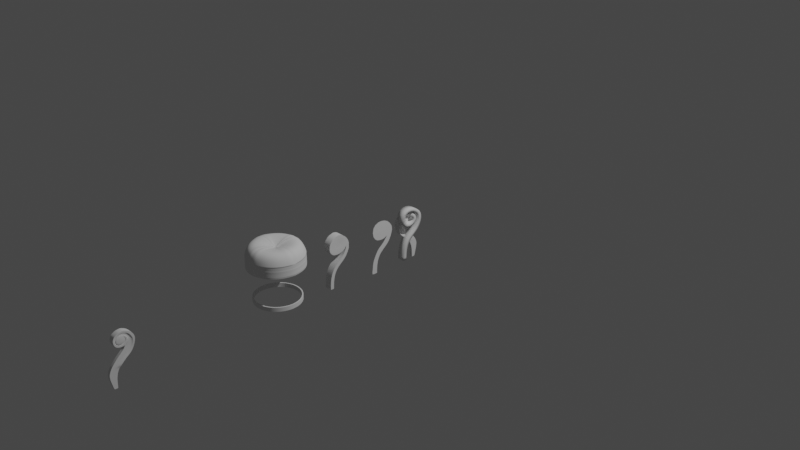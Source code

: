 # Source: Chair.blend  (saved by Blender 2.90.8; exported with 4.5.12 LTS)
import bpy
from mathutils import Matrix  # noqa: F401  (used for matrix-valued properties, if any)

bpy.ops.wm.read_factory_settings(use_empty=True)
scene = bpy.context.scene
scene.name = 'Scene'

# ---- collections
col_collection = bpy.data.collections.new('Collection'); scene.collection.children.link(col_collection)

# ---- node groups
ng_auto_smooth = bpy.data.node_groups.new('Auto Smooth', 'GeometryNodeTree')
_s = ng_auto_smooth.interface.new_socket(name='Geometry', in_out='OUTPUT', socket_type='NodeSocketGeometry')
_s = ng_auto_smooth.interface.new_socket(name='Geometry', in_out='INPUT', socket_type='NodeSocketGeometry')
_s = ng_auto_smooth.interface.new_socket(name='Angle', in_out='INPUT', socket_type='NodeSocketFloat')
_s.subtype = 'ANGLE'
_s.min_value = 0.0
_s.max_value = 3.142
ng_auto_smooth.is_modifier = True
_N = ng_auto_smooth.nodes; _L = ng_auto_smooth.links
n0 = _N.new('NodeGroupOutput'); n0.name = 'Group Output'; n0.location = (480, -100)
n1 = _N.new('NodeGroupInput'); n1.name = 'Group Input'; n1.location = (-420, -300)
n2 = _N.new('NodeGroupInput'); n2.name = 'Group Input.001'; n2.location = (-60, -100)
n3 = _N.new('GeometryNodeSetShadeSmooth'); n3.name = 'Set Shade Smooth'; n3.location = (120, -100)
n3.domain = 'EDGE'
n4 = _N.new('GeometryNodeSetShadeSmooth'); n4.name = 'Set Shade Smooth.001'; n4.location = (300, -100)
n5 = _N.new('GeometryNodeInputMeshEdgeAngle'); n5.name = 'Edge Angle'; n5.location = (-420, -220)
n6 = _N.new('GeometryNodeInputEdgeSmooth'); n6.name = 'Is Edge Smooth'; n6.location = (-60, -160)
n7 = _N.new('GeometryNodeInputShadeSmooth'); n7.name = 'Is Face Smooth'; n7.location = (-240, -340)
n8 = _N.new('FunctionNodeBooleanMath'); n8.name = 'Boolean Math'; n8.location = (-60, -220)
n9 = _N.new('FunctionNodeCompare'); n9.name = 'Compare'; n9.location = (-240, -180)
n9.operation = 'LESS_EQUAL'
_L.new(n5.outputs[0], n9.inputs[0])
_L.new(n4.outputs[0], n0.inputs[0])
_L.new(n1.outputs[1], n9.inputs[1])
_L.new(n9.outputs[0], n8.inputs[0])
_L.new(n7.outputs[0], n8.inputs[1])
_L.new(n2.outputs[0], n3.inputs[0])
_L.new(n6.outputs[0], n3.inputs[1])
_L.new(n3.outputs[0], n4.inputs[0])
_L.new(n8.outputs[0], n3.inputs[2])
n0.is_active_output = True

# ---- world
world_world = bpy.data.worlds.new('World'); scene.world = world_world
world_world.use_nodes = True; world_world.node_tree.nodes.clear()
_N = world_world.node_tree.nodes; _L = world_world.node_tree.links
n0 = _N.new('ShaderNodeOutputWorld'); n0.name = 'World Output'; n0.location = (300, 300)
n1 = _N.new('ShaderNodeBackground'); n1.name = 'Background'; n1.location = (10, 300)
n1.inputs[0].default_value = (0.05088, 0.05088, 0.05088, 1.0)
_L.new(n1.outputs[0], n0.inputs[0])
n0.is_active_output = True
world_world.color = (0.05088, 0.05088, 0.05088)
world_world.use_sun_shadow = False
world_world.sun_shadow_jitter_overblur = 0.0

# ---- cameras
cam_camera = bpy.data.cameras.new('Camera')
cam_camera.clip_end = 100.0
cam_camera.ortho_scale = 7.314

# ---- lights
light_light = bpy.data.lights.new('Light', 'POINT')
light_light.transmission_factor = 0.0
light_light.energy = 1000.0
light_light.shadow_soft_size = 0.1
light_light.shadow_maximum_resolution = 0.006
light_light.use_absolute_resolution = True

# ---- meshes
me_cylinder_001 = bpy.data.meshes.new('Cylinder.001')
me_cylinder_001.from_pydata([(0.0, -0.9895, 0.4288), (-0.2356, -0.9584, 0.4289), (-0.4587, -0.8739, 0.4287), (-0.6545, -0.7388, 0.4284), (-0.8123, -0.5607, 0.4283), (-0.9229, -0.3499, 0.4283), (0.0, -0.09458, 0.8129), (0.0, -0.9899, 0.5703), (-0.2369, -0.9611, 0.5703), (-0.04278, -0.08151, 0.8033), (-0.46, -0.8765, 0.5703), (-0.06104, -0.0689, 0.8033), (-0.6564, -0.741, 0.5703), (-0.07576, -0.05229, 0.8033), (-0.8147, -0.5623, 0.5703), (-0.08607, -0.03264, 0.8033), (-0.9256, -0.351, 0.5703), (0.0, -0.6133, 0.9762), (-0.1468, -0.5955, 0.9762), (-0.285, -0.543, 0.9762), (-0.4067, -0.4591, 0.9762), (-0.5047, -0.3484, 0.9762), (-0.5734, -0.2175, 0.9762), (0.0, -0.9879, 0.5692), (-0.4581, -0.8727, 0.5692), (-0.6536, -0.7378, 0.5692), (-0.8112, -0.5599, 0.5692), (-0.9216, -0.3494, 0.5692), (0.0, -0.9916, 0.4131), (-0.2364, -0.9605, 0.4131), (-0.4597, -0.8758, 0.4131), (-0.6559, -0.7404, 0.4131), (-0.8141, -0.5619, 0.4131), (-0.9249, -0.3507, 0.4131), (0.0, -0.9909, 0.2197), (-0.2367, -0.9634, 0.2352), (-0.461, -0.8783, 0.2349), (-0.6577, -0.7424, 0.2349), (-0.8163, -0.5634, 0.2349), (-0.9274, -0.3516, 0.2349), (-0.4554, -0.8807, 0.1591), (-0.6569, -0.7398, 0.1591), (-0.8117, -0.565, 0.1591), (-0.921, -0.3486, 0.1591), (-0.6563, -0.7408, 0.3092), (-0.46, -0.8764, 0.3092), (-0.8146, -0.5622, 0.3092), (-0.9255, -0.3509, 0.3092), (0.0, -0.9911, 0.3093), (0.0, -0.8932, 0.8513), (-0.4151, -0.7909, 0.8513), (-0.5923, -0.6686, 0.8513), (-0.7351, -0.5074, 0.8513), (-0.8351, -0.3167, 0.8513), (-0.9868, 0.0, 0.4284), (-0.9827, 0.0, 0.5703), (-0.6088, 0.0, 0.9762), (-0.09253, 0.0, 0.8037), (-0.9854, 0.0, 0.5692), (-0.9891, 0.0, 0.4131), (-0.9924, 0.0, 0.2187), (-0.9896, 0.0, 0.3091), (-0.8867, 0.0, 0.8514), (-0.2352, -0.9572, 0.5692), (-0.2138, -0.8672, 0.8513), (-0.981, -0.1189, 0.5692), (-0.8991, -0.1093, 0.8634), (-0.9867, -0.1201, 0.5703), (-0.9824, -0.1191, 0.4284), (0.0, -0.09206, 0.8033), (-0.02203, -0.08938, 0.8033), (-0.09138, 0.0, 0.8033), (-0.9845, -0.1195, 0.4131), (-0.9852, -0.1193, 0.3091), (-0.988, -0.1196, 0.2188), (-0.236, -0.961, 0.3092), (0.0, -0.994, 0.1591), (-0.2306, -0.966, 0.1591), (-0.9818, 0.0, 0.1591), (-0.975, -0.1159, 0.1591), (-0.08851, -0.0108, 0.8209), (-0.6101, -0.0743, 0.9935), (0.0, -0.03129, 0.7844), (0.0, 0.0, 0.7778), (-0.02494, -0.03038, 0.7956), (-0.02494, 0.0, 0.7844), (-0.04809, -0.02771, 0.8033), (-0.04809, 0.0, 0.7956), (-0.06777, -0.02342, 0.8033), (-0.06777, 0.0, 0.8033), (-0.08257, -0.01778, 0.8033), (-0.08257, 0.0, 0.8033), (-0.4577, 0.0, 0.1591), (-0.6584, 0.0, 0.1591), (-0.82, 0.0, 0.1591), (-0.9333, 0.0, 0.1591), (0.0, 0.0, 0.1591), (-0.2298, 0.0, 0.1591), (-0.1189, -0.9793, 0.5703), (-0.1084, -0.8925, 0.8636), (-0.01011, -0.08855, 0.82), (-0.0735, -0.6052, 0.9935), (-0.1205, -0.9837, 0.4288), (-0.1204, -0.9821, 0.5692), (-0.1209, -0.986, 0.4131), (-0.1213, -0.9849, 0.2357), (-0.114, -0.9856, 0.1591), (-0.1208, -0.9854, 0.3093), (-0.1115, 0.0, 0.1591), (-0.6571, -0.7417, 0.2692), (-0.8155, -0.5629, 0.2692), (-0.9265, -0.3513, 0.2693), (-0.9863, -0.1194, 0.2692), (0.0, -0.991, 0.2698), (-0.2363, -0.9623, 0.2694), (-0.4605, -0.8774, 0.2692), (-0.9907, 0.0, 0.2691), (-0.121, -0.9852, 0.2697), (-0.2368, -0.9639, 0.2191), (-0.4613, -0.8789, 0.2188), (-0.6582, -0.743, 0.2188), (-0.8169, -0.5639, 0.2188), (-0.9281, -0.3519, 0.2189), (-0.4596, -0.8757, 0.3249), (-0.2358, -0.9605, 0.325), (-0.9248, -0.3506, 0.325), (-0.814, -0.5618, 0.3249), (-0.6559, -0.7403, 0.3249), (-0.9844, -0.1192, 0.3249), (-0.9889, 0.0, 0.3249), (-0.9917, 0.0, 0.2348), (-0.9873, -0.1195, 0.2349), (-0.1212, -0.9851, 0.2195), (-0.1208, -0.9853, 0.3251), (0.0, -0.9911, 0.3251), (0.0, -0.991, 0.2359)], [], [(27, 16, 67, 65), (58, 65, 67, 55), (63, 8, 10, 24), (24, 10, 12, 25), (25, 12, 14, 26), (132, 106, 76, 34), (50, 64, 18, 19), (51, 50, 19, 20), (52, 51, 20, 21), (53, 52, 21, 22), (79, 74, 60, 78), (101, 18, 64, 99), (70, 9, 19, 18), (9, 11, 20, 19), (11, 13, 21, 20), (13, 15, 22, 21), (66, 53, 22, 81), (63, 103, 98, 8), (15, 80, 81, 22), (4, 26, 27, 5), (3, 25, 26, 4), (2, 24, 25, 3), (1, 63, 24, 2), (65, 68, 5, 27), (1, 29, 104, 102), (59, 72, 68, 54), (1, 2, 30, 29), (2, 3, 31, 30), (3, 4, 32, 31), (103, 102, 0, 23), (118, 119, 40, 77), (115, 109, 37, 36), (109, 110, 38, 37), (110, 111, 39, 38), (114, 115, 36, 35), (119, 120, 41, 40), (120, 121, 42, 41), (121, 122, 43, 42), (111, 112, 131, 39), (104, 133, 134, 28), (122, 74, 79, 43), (29, 30, 123, 124), (117, 105, 135, 113), (32, 33, 125, 126), (31, 32, 126, 127), (30, 31, 127, 123), (54, 68, 65, 58), (33, 72, 128, 125), (16, 14, 52, 53), (14, 12, 51, 52), (12, 10, 50, 51), (10, 8, 64, 50), (100, 70, 18, 101), (62, 66, 81, 56), (129, 128, 72, 59), (56, 81, 80, 57), (116, 112, 73, 61), (55, 67, 66, 62), (104, 28, 0, 102), (106, 108, 96, 76), (6, 69, 70, 100), (57, 80, 71), (67, 16, 53, 66), (82, 84, 70, 69), (84, 86, 9, 70), (86, 88, 11, 9), (88, 90, 13, 11), (83, 85, 84, 82), (85, 87, 86, 84), (87, 89, 88, 86), (89, 91, 90, 88), (91, 71, 80, 90), (7, 98, 103, 23), (90, 80, 15, 13), (40, 41, 93, 92), (41, 42, 94, 93), (42, 43, 95, 94), (77, 40, 92, 97), (99, 64, 8, 98), (49, 99, 98, 7), (77, 97, 108, 106), (6, 100, 101, 17), (114, 35, 105, 117), (5, 68, 72, 33), (29, 124, 133, 104), (63, 1, 102, 103), (17, 101, 99, 49), (118, 77, 106, 132), (43, 79, 78, 95), (4, 5, 33, 32), (26, 14, 16, 27), (75, 114, 117, 107), (130, 131, 112, 116), (107, 117, 113, 48), (47, 73, 112, 111), (75, 45, 115, 114), (46, 47, 111, 110), (44, 46, 110, 109), (45, 44, 109, 115), (35, 36, 119, 118), (36, 37, 120, 119), (37, 38, 121, 120), (38, 39, 122, 121), (45, 75, 124, 123), (47, 46, 126, 125), (46, 44, 127, 126), (44, 45, 123, 127), (61, 73, 128, 129), (131, 130, 60, 74), (105, 35, 118, 132), (107, 48, 134, 133), (135, 105, 132, 34), (75, 107, 133, 124), (39, 131, 74, 122), (73, 47, 125, 128)])
me_cylinder_001.polygons.foreach_set('use_smooth', [True] * 115)
_k = set([(40, 41), (40, 77), (41, 42), (42, 43), (43, 79), (76, 106), (77, 106), (78, 79)])
me_cylinder_001.attributes.new('sharp_edge', 'BOOLEAN', 'EDGE').data.foreach_set('value', [ (min(e.vertices), max(e.vertices)) in _k for e in me_cylinder_001.edges])
_k = {(1, 2): 1.0, (2, 3): 1.0, (3, 4): 1.0, (4, 5): 1.0, (9, 70): 1.0, (9, 11): 1.0, (11, 13): 1.0, (13, 15): 1.0, (26, 27): 1.0, (25, 26): 1.0, (24, 25): 1.0, (24, 63): 1.0, (29, 30): 1.0, (30, 31): 1.0, (31, 32): 1.0, (32, 33): 1.0, (118, 119): 1.0, (119, 120): 1.0, (120, 121): 1.0, (121, 122): 1.0, (40, 77): 1.0, (40, 41): 1.0, (41, 42): 1.0, (42, 43): 1.0, (58, 65): 1.0, (54, 68): 1.0, (59, 72): 1.0, (60, 74): 1.0, (1, 102): 1.0, (63, 103): 1.0, (29, 104): 1.0, (118, 132): 1.0, (77, 106): 1.0, (78, 79): 1.0, (92, 97): 1.0, (92, 93): 1.0, (93, 94): 1.0, (94, 95): 1.0, (97, 108): 1.0, (0, 102): 1.0, (23, 103): 1.0, (28, 104): 1.0, (34, 132): 1.0, (76, 106): 1.0, (96, 108): 1.0, (5, 68): 1.0, (27, 65): 1.0, (33, 72): 1.0, (74, 122): 1.0, (43, 79): 1.0, (78, 95): 1.0, (35, 36): 1.0, (36, 37): 1.0, (37, 38): 1.0, (38, 39): 1.0, (130, 131): 1.0, (35, 105): 1.0, (105, 135): 1.0, (39, 131): 1.0}
me_cylinder_001.attributes.new('crease_edge', 'FLOAT', 'EDGE').data.foreach_set('value', [_k.get((min(e.vertices), max(e.vertices)), 0.0) for e in me_cylinder_001.edges])
_uv = me_cylinder_001.uv_layers.new(name='UVMap')
_uv.uv.foreach_set('vector', [0.3077, 0.673, 0.3077, 0.7878, 0.2692, 0.7878, 0.2692, 0.673, 0.25, 0.673, 0.2692, 0.673, 0.2692, 0.7878, 0.25, 0.7878, 0.4615, 0.673, 0.4615, 0.7878, 0.4231, 0.7878, 0.4231, 0.673, 0.4231, 0.673, 0.4231, 0.7878, 0.3846, 0.7878, 0.3846, 0.673, 0.3846, 0.673, 0.3846, 0.7878, 0.3462, 0.7878, 0.3462, 0.673, 0.4808, 0.5, 0.4808, 0.5, 0.5, 0.5, 0.5, 0.5, 0.1423, 0.03728, 0.1895, 0.01938, 0.2067, 0.07413, 0.1658, 0.08962, 0.09456, 0.06922, 0.1361, 0.04055, 0.1658, 0.08962, 0.1299, 0.1144, 0.05581, 0.1117, 0.08928, 0.0739, 0.1299, 0.1144, 0.1009, 0.1471, 0.02835, 0.1622, 0.0518, 0.1175, 0.1009, 0.1471, 0.08064, 0.1858, 0.2755, 0.5, 0.2692, 0.5, 0.25, 0.5, 0.25, 0.5, 0.2283, 0.0715, 0.2067, 0.07413, 0.1964, 0.01769, 0.2214, 0.01465, 0.2447, 0.2285, 0.2397, 0.2304, 0.1658, 0.08962, 0.2067, 0.07413, 0.2397, 0.2304, 0.2353, 0.2335, 0.1299, 0.1144, 0.1658, 0.08962, 0.2353, 0.2335, 0.2318, 0.2374, 0.1009, 0.1471, 0.1299, 0.1144, 0.2318, 0.2374, 0.2293, 0.2422, 0.08064, 0.1858, 0.1009, 0.1471, 0.01377, 0.2178, 0.02585, 0.1688, 0.08064, 0.1858, 0.07019, 0.2282, 0.4615, 0.673, 0.4808, 0.673, 0.4808, 0.7878, 0.4615, 0.7878, 0.2293, 0.2422, 0.2281, 0.2473, 0.07019, 0.2282, 0.08064, 0.1858, 0.3462, 0.5031, 0.3462, 0.673, 0.3077, 0.673, 0.3077, 0.5031, 0.3846, 0.5031, 0.3846, 0.673, 0.3462, 0.673, 0.3462, 0.5031, 0.4231, 0.5031, 0.4231, 0.673, 0.3846, 0.673, 0.3846, 0.5031, 0.4615, 0.5031, 0.4615, 0.673, 0.4231, 0.673, 0.4231, 0.5031, 0.2692, 0.673, 0.2692, 0.5031, 0.3077, 0.5031, 0.3077, 0.673, 0.4615, 0.5031, 0.4615, 0.5, 0.4808, 0.5, 0.4808, 0.5031, 0.25, 0.5, 0.2692, 0.5, 0.2692, 0.5031, 0.25, 0.5031, 0.4615, 0.5031, 0.4231, 0.5031, 0.4231, 0.5, 0.4615, 0.5, 0.4231, 0.5031, 0.3846, 0.5031, 0.3846, 0.5, 0.4231, 0.5, 0.3846, 0.5031, 0.3462, 0.5031, 0.3462, 0.5, 0.3846, 0.5, 0.4808, 0.673, 0.4808, 0.5031, 0.5, 0.5031, 0.5, 0.673, 0.4615, 0.5, 0.4231, 0.5, 0.4231, 0.5, 0.4615, 0.5, 0.4231, 0.5, 0.3846, 0.5, 0.3846, 0.5, 0.4231, 0.5, 0.3846, 0.5, 0.3462, 0.5, 0.3462, 0.5, 0.3846, 0.5, 0.3462, 0.5, 0.3077, 0.5, 0.3077, 0.5, 0.3462, 0.5, 0.4615, 0.5, 0.4231, 0.5, 0.4231, 0.5, 0.4615, 0.5, 0.4231, 0.5, 0.3846, 0.5, 0.3836, 0.5, 0.4231, 0.5, 0.3846, 0.5, 0.3462, 0.5, 0.3462, 0.5, 0.3836, 0.5, 0.3462, 0.5, 0.3077, 0.5, 0.3238, 0.5, 0.3462, 0.5, 0.3077, 0.5, 0.2692, 0.5, 0.2692, 0.5, 0.3077, 0.5, 0.4808, 0.5, 0.4808, 0.5, 0.5, 0.5, 0.5, 0.5, 0.3077, 0.5, 0.2692, 0.5, 0.2755, 0.5, 0.3238, 0.5, 0.4615, 0.5, 0.4231, 0.5, 0.4231, 0.5, 0.4615, 0.5, 0.4808, 0.5, 0.4807, 0.5, 0.5, 0.5, 0.5, 0.5, 0.3462, 0.5, 0.3077, 0.5, 0.3077, 0.5, 0.3462, 0.5, 0.3846, 0.5, 0.3462, 0.5, 0.3462, 0.5, 0.3846, 0.5, 0.4231, 0.5, 0.3846, 0.5, 0.3846, 0.5, 0.4231, 0.5, 0.25, 0.5031, 0.2692, 0.5031, 0.2692, 0.673, 0.25, 0.673, 0.3077, 0.5, 0.2692, 0.5, 0.2692, 0.5, 0.3077, 0.5, -0.02394, 0.1386, 0.002678, 0.08785, 0.0518, 0.1175, 0.02835, 0.1622, 0.01069, 0.07625, 0.04867, 0.03338, 0.08928, 0.0739, 0.05581, 0.1117, 0.05923, 0.02403, 0.1064, -0.008509, 0.1361, 0.04055, 0.09456, 0.06922, 0.1188, -0.01506, 0.1724, -0.03537, 0.1895, 0.01938, 0.1423, 0.03728, 0.2471, 0.2261, 0.2447, 0.2285, 0.2067, 0.07413, 0.2283, 0.0715, 0.01292, 0.25, 0.01292, 0.2248, 0.07019, 0.2282, 0.07019, 0.25, 0.25, 0.5, 0.2692, 0.5, 0.2692, 0.5, 0.25, 0.5, 0.07019, 0.25, 0.07019, 0.2282, 0.2281, 0.2473, 0.2277, 0.25, 0.25, 0.5, 0.2692, 0.5, 0.2692, 0.5, 0.25, 0.5, -0.04435, 0.25, -0.04435, 0.2214, 0.01292, 0.2248, 0.01292, 0.25, 0.4808, 0.5, 0.5, 0.5, 0.5, 0.5031, 0.4808, 0.5031, 0.4808, 0.5, 0.4808, 0.5, 0.5, 0.5, 0.5, 0.5, 0.25, 0.2272, 0.25, 0.2279, 0.2447, 0.2285, 0.2471, 0.2261, 0.2277, 0.25, 0.2281, 0.2473, 0.2281, 0.25, -0.04265, 0.2074, -0.02894, 0.1518, 0.02585, 0.1688, 0.01377, 0.2178, 0.25, 0.2425, 0.2451, 0.2428, 0.2447, 0.2285, 0.25, 0.2279, 0.2451, 0.2428, 0.2404, 0.2436, 0.2397, 0.2304, 0.2447, 0.2285, 0.2404, 0.2436, 0.2362, 0.2448, 0.2353, 0.2335, 0.2397, 0.2304, 0.2362, 0.2448, 0.2322, 0.2462, 0.2318, 0.2374, 0.2353, 0.2335, 0.25, 0.25, 0.2452, 0.25, 0.2451, 0.2428, 0.25, 0.2425, 0.2452, 0.25, 0.2405, 0.25, 0.2404, 0.2436, 0.2451, 0.2428, 0.2405, 0.25, 0.2363, 0.25, 0.2362, 0.2448, 0.2404, 0.2436, 0.2363, 0.25, 0.2323, 0.25, 0.2322, 0.2462, 0.2362, 0.2448, 0.2323, 0.25, 0.2281, 0.25, 0.2281, 0.2473, 0.2322, 0.2462, 0.5, 0.7878, 0.4808, 0.7878, 0.4808, 0.673, 0.5, 0.673, 0.2322, 0.2462, 0.2281, 0.2473, 0.2293, 0.2422, 0.2318, 0.2374, 0.4231, 0.5, 0.3836, 0.5, 0.3846, 0.5, 0.4231, 0.5, 0.3836, 0.5, 0.3462, 0.5, 0.3462, 0.5, 0.3846, 0.5, 0.3462, 0.5, 0.3238, 0.5, 0.3077, 0.5, 0.3462, 0.5, 0.4615, 0.5, 0.4231, 0.5, 0.4231, 0.5, 0.4615, 0.5, 0.2214, 0.01465, 0.1964, 0.01769, 0.1861, -0.03875, 0.2145, -0.0422, 0.2465, 0.01161, 0.2214, 0.01465, 0.2145, -0.0422, 0.2429, -0.04565, 0.4615, 0.5, 0.4615, 0.5, 0.4808, 0.5, 0.4808, 0.5, 0.25, 0.2272, 0.2471, 0.2261, 0.2283, 0.0715, 0.25, 0.06887, 0.4615, 0.5, 0.4615, 0.5, 0.4807, 0.5, 0.4808, 0.5, 0.3077, 0.5031, 0.2692, 0.5031, 0.2692, 0.5, 0.3077, 0.5, 0.4615, 0.5, 0.4615, 0.5, 0.4808, 0.5, 0.4808, 0.5, 0.4615, 0.673, 0.4615, 0.5031, 0.4808, 0.5031, 0.4808, 0.673, 0.25, 0.06887, 0.2283, 0.0715, 0.2214, 0.01465, 0.2465, 0.01161, 0.4615, 0.5, 0.4615, 0.5, 0.4808, 0.5, 0.4808, 0.5, 0.3238, 0.5, 0.2755, 0.5, 0.2692, 0.5, 0.3077, 0.5, 0.3462, 0.5031, 0.3077, 0.5031, 0.3077, 0.5, 0.3462, 0.5, 0.3462, 0.673, 0.3462, 0.7878, 0.3077, 0.7878, 0.3077, 0.673, 0.4615, 0.5, 0.4615, 0.5, 0.4808, 0.5, 0.4808, 0.5, 0.25, 0.5, 0.2692, 0.5, 0.2692, 0.5, 0.25, 0.5, 0.4808, 0.5, 0.4808, 0.5, 0.5, 0.5, 0.5, 0.5, 0.3077, 0.5, 0.2692, 0.5, 0.2692, 0.5, 0.3077, 0.5, 0.4615, 0.5, 0.4231, 0.5, 0.4231, 0.5, 0.4615, 0.5, 0.3462, 0.5, 0.3077, 0.5, 0.3077, 0.5, 0.3462, 0.5, 0.3846, 0.5, 0.3462, 0.5, 0.3462, 0.5, 0.3846, 0.5, 0.4231, 0.5, 0.3846, 0.5, 0.3846, 0.5, 0.4231, 0.5, 0.4615, 0.5, 0.4231, 0.5, 0.4231, 0.5, 0.4615, 0.5, 0.4231, 0.5, 0.3846, 0.5, 0.3846, 0.5, 0.4231, 0.5, 0.3846, 0.5, 0.3462, 0.5, 0.3462, 0.5, 0.3846, 0.5, 0.3462, 0.5, 0.3077, 0.5, 0.3077, 0.5, 0.3462, 0.5, 0.4231, 0.5, 0.4615, 0.5, 0.4615, 0.5, 0.4231, 0.5, 0.3077, 0.5, 0.3462, 0.5, 0.3462, 0.5, 0.3077, 0.5, 0.3462, 0.5, 0.3846, 0.5, 0.3846, 0.5, 0.3462, 0.5, 0.3846, 0.5, 0.4231, 0.5, 0.4231, 0.5, 0.3846, 0.5, 0.25, 0.5, 0.2692, 0.5, 0.2692, 0.5, 0.25, 0.5, 0.2692, 0.5, 0.25, 0.5, 0.25, 0.5, 0.2692, 0.5, 0.4807, 0.5, 0.4615, 0.5, 0.4615, 0.5, 0.4808, 0.5, 0.4808, 0.5, 0.5, 0.5, 0.5, 0.5, 0.4808, 0.5, 0.5, 0.5, 0.4807, 0.5, 0.4808, 0.5, 0.5, 0.5, 0.4615, 0.5, 0.4808, 0.5, 0.4808, 0.5, 0.4615, 0.5, 0.3077, 0.5, 0.2692, 0.5, 0.2692, 0.5, 0.3077, 0.5, 0.2692, 0.5, 0.3077, 0.5, 0.3077, 0.5, 0.2692, 0.5])
me_cylinder_001.use_remesh_fix_poles = True
me_cylinder_001.use_remesh_preserve_attributes = False
me_cylinder_001.use_mirror_vertex_groups = False
me_cylinder_001.update()
me_circle = bpy.data.meshes.new('Circle')
me_circle.from_pydata([(0.0, 1.0, 0.0), (-0.1951, 0.9808, 0.0), (-0.3827, 0.9239, 0.0), (-0.5556, 0.8315, 0.0), (-0.7071, 0.7071, 0.0), (-0.8315, 0.5556, 0.0), (-0.9239, 0.3827, 0.0), (-0.9808, 0.1951, 0.0), (-1.0, 7.55e-08, 0.0), (-0.9808, -0.1951, 0.0), (-0.9239, -0.3827, 0.0), (-0.8315, -0.5556, 0.0), (-0.7071, -0.7071, 0.0), (-0.5556, -0.8315, 0.0), (-0.3827, -0.9239, 0.0), (-0.1951, -0.9808, 0.0), (3.258e-07, -1.0, 0.0), (0.1951, -0.9808, 0.0), (0.3827, -0.9239, 0.0), (0.5556, -0.8315, 0.0), (0.7071, -0.7071, 0.0), (0.8315, -0.5556, 0.0), (0.9239, -0.3827, 0.0), (0.9808, -0.1951, 0.0), (1.0, 9.656e-07, 0.0), (0.9808, 0.1951, 0.0), (0.9239, 0.3827, 0.0), (0.8315, 0.5556, 0.0), (0.7071, 0.7071, 0.0), (0.5556, 0.8315, 0.0), (0.3827, 0.9239, 0.0), (0.1951, 0.9808, 0.0), (0.0, 1.0, -0.184), (-0.1951, 0.9808, -0.184), (-0.3827, 0.9239, -0.184), (-0.5556, 0.8315, -0.184), (-0.7071, 0.7071, -0.184), (-0.8315, 0.5556, -0.184), (-0.9239, 0.3827, -0.184), (-0.9808, 0.1951, -0.184), (-1.0, 7.55e-08, -0.184), (-0.9808, -0.1951, -0.184), (-0.9239, -0.3827, -0.184), (-0.8315, -0.5556, -0.184), (-0.7071, -0.7071, -0.184), (-0.5556, -0.8315, -0.184), (-0.3827, -0.9239, -0.184), (-0.1951, -0.9808, -0.184), (3.258e-07, -1.0, -0.184), (0.1951, -0.9808, -0.184), (0.3827, -0.9239, -0.184), (0.5556, -0.8315, -0.184), (0.7071, -0.7071, -0.184), (0.8315, -0.5556, -0.184), (0.9239, -0.3827, -0.184), (0.9808, -0.1951, -0.184), (1.0, 9.656e-07, -0.184), (0.9808, 0.1951, -0.184), (0.9239, 0.3827, -0.184), (0.8315, 0.5556, -0.184), (0.7071, 0.7071, -0.184), (0.5556, 0.8315, -0.184), (0.3827, 0.9239, -0.184), (0.1951, 0.9808, -0.184)], [], [(26, 25, 57, 58), (13, 12, 44, 45), (27, 26, 58, 59), (14, 13, 45, 46), (1, 0, 32, 33), (28, 27, 59, 60), (15, 14, 46, 47), (2, 1, 33, 34), (29, 28, 60, 61), (16, 15, 47, 48), (3, 2, 34, 35), (30, 29, 61, 62), (17, 16, 48, 49), (4, 3, 35, 36), (31, 30, 62, 63), (18, 17, 49, 50), (5, 4, 36, 37), (0, 31, 63, 32), (19, 18, 50, 51), (6, 5, 37, 38), (20, 19, 51, 52), (7, 6, 38, 39), (21, 20, 52, 53), (8, 7, 39, 40), (22, 21, 53, 54), (9, 8, 40, 41), (23, 22, 54, 55), (10, 9, 41, 42), (24, 23, 55, 56), (11, 10, 42, 43), (25, 24, 56, 57), (12, 11, 43, 44)])
me_circle.polygons.foreach_set('use_smooth', [True] * 32)
_uv = me_circle.uv_layers.new(name='UVMap')
_uv.uv.foreach_set('vector', [0.0, 0.0, 0.0, 0.0, 0.0, 0.0, 0.0, 0.0, 0.0, 0.0, 0.0, 0.0, 0.0, 0.0, 0.0, 0.0, 0.0, 0.0, 0.0, 0.0, 0.0, 0.0, 0.0, 0.0, 0.0, 0.0, 0.0, 0.0, 0.0, 0.0, 0.0, 0.0, 0.0, 0.0, 0.0, 0.0, 0.0, 0.0, 0.0, 0.0, 0.0, 0.0, 0.0, 0.0, 0.0, 0.0, 0.0, 0.0, 0.0, 0.0, 0.0, 0.0, 0.0, 0.0, 0.0, 0.0, 0.0, 0.0, 0.0, 0.0, 0.0, 0.0, 0.0, 0.0, 0.0, 0.0, 0.0, 0.0, 0.0, 0.0, 0.0, 0.0, 0.0, 0.0, 0.0, 0.0, 0.0, 0.0, 0.0, 0.0, 0.0, 0.0, 0.0, 0.0, 0.0, 0.0, 0.0, 0.0, 0.0, 0.0, 0.0, 0.0, 0.0, 0.0, 0.0, 0.0, 0.0, 0.0, 0.0, 0.0, 0.0, 0.0, 0.0, 0.0, 0.0, 0.0, 0.0, 0.0, 0.0, 0.0, 0.0, 0.0, 0.0, 0.0, 0.0, 0.0, 0.0, 0.0, 0.0, 0.0, 0.0, 0.0, 0.0, 0.0, 0.0, 0.0, 0.0, 0.0, 0.0, 0.0, 0.0, 0.0, 0.0, 0.0, 0.0, 0.0, 0.0, 0.0, 0.0, 0.0, 0.0, 0.0, 0.0, 0.0, 0.0, 0.0, 0.0, 0.0, 0.0, 0.0, 0.0, 0.0, 0.0, 0.0, 0.0, 0.0, 0.0, 0.0, 0.0, 0.0, 0.0, 0.0, 0.0, 0.0, 0.0, 0.0, 0.0, 0.0, 0.0, 0.0, 0.0, 0.0, 0.0, 0.0, 0.0, 0.0, 0.0, 0.0, 0.0, 0.0, 0.0, 0.0, 0.0, 0.0, 0.0, 0.0, 0.0, 0.0, 0.0, 0.0, 0.0, 0.0, 0.0, 0.0, 0.0, 0.0, 0.0, 0.0, 0.0, 0.0, 0.0, 0.0, 0.0, 0.0, 0.0, 0.0, 0.0, 0.0, 0.0, 0.0, 0.0, 0.0, 0.0, 0.0, 0.0, 0.0, 0.0, 0.0, 0.0, 0.0, 0.0, 0.0, 0.0, 0.0, 0.0, 0.0, 0.0, 0.0, 0.0, 0.0, 0.0, 0.0, 0.0, 0.0, 0.0, 0.0, 0.0, 0.0, 0.0, 0.0, 0.0, 0.0, 0.0, 0.0, 0.0, 0.0, 0.0, 0.0, 0.0, 0.0, 0.0, 0.0, 0.0, 0.0, 0.0, 0.0])
me_circle.use_remesh_fix_poles = True
me_circle.use_remesh_preserve_attributes = False
me_circle.use_mirror_vertex_groups = False
me_circle.update()
me_beziercurve = bpy.data.meshes.new('BezierCurve')
me_beziercurve.from_pydata([(0.1238, -0.09461, 0.1619), (0.1249, -0.1184, 0.2139), (0.1238, -0.2148, 0.1595), (0.1249, -0.2251, 0.2152), (0.1238, -0.284, 0.1727), (0.1249, -0.2882, 0.2261), (0.1238, -0.3548, 0.2011), (0.1249, -0.3623, 0.2593), (0.1238, -0.4025, 0.2427), (0.1249, -0.3835, 0.293), (0.1238, -0.4399, 0.2902), (0.1249, -0.3937, 0.3286), (0.1238, -0.4704, 0.3558), (0.1249, -0.4082, 0.3676), (0.1207, -0.4774, 0.4275), (0.1249, -0.4186, 0.4215), (0.1238, -0.4679, 0.5356), (0.1248, -0.4065, 0.507), (0.1238, -0.4272, 0.6219), (0.1245, -0.3714, 0.5797), (0.1238, -0.3457, 0.7124), (0.1249, -0.3034, 0.6229), (0.1238, -0.2703, 0.7523), (0.1248, -0.2145, 0.6499), (0.1238, -0.1202, 0.7928), (0.1248, -0.09071, 0.6515), (0.1238, 0.04289, 0.7421), (0.1247, 0.03054, 0.622), (0.1238, 0.1415, 0.6653), (0.1247, 0.08216, 0.5892), (0.1238, 0.1942, 0.6059), (0.1249, 0.1356, 0.5088), (0.1238, 0.2536, 0.5161), (0.1249, 0.1649, 0.4343), (0.1238, 0.2856, 0.4064), (0.1238, 0.1798, 0.351), (0.1238, 0.2796, 0.233), (0.1226, 0.1643, 0.2662), (0.1238, 0.2348, 0.1211), (0.1226, 0.1276, 0.1752), (0.1238, 0.1598, -0.0004952), (0.1226, 0.06276, 0.07013), (0.1238, 0.1065, -0.06318), (0.1226, 0.02002, 0.02006), (0.1238, 0.04645, -0.1184), (0.1226, -0.0319, -0.02756), (0.1238, -0.01606, -0.169), (0.1226, -0.09099, -0.07527), (0.1238, -0.07794, -0.2179), (0.1226, -0.1542, -0.1253), (0.1238, -0.1363, -0.2678), (0.1226, -0.2182, -0.1802), (0.1238, -0.1884, -0.3209), (0.1226, -0.2796, -0.243), (0.1238, -0.2327, -0.3804), (0.1226, -0.3338, -0.3158), (0.1238, -0.2687, -0.4468), (0.1226, -0.3774, -0.3959), (0.1238, -0.2972, -0.5183), (0.1226, -0.4109, -0.4798), (0.1238, -0.3188, -0.5951), (0.1226, -0.4357, -0.5677), (0.1238, -0.3343, -0.6777), (0.1226, -0.453, -0.6599), (0.1238, -0.3443, -0.7666), (0.1226, -0.4639, -0.7564), (0.1238, -0.3498, -0.8619), (0.1226, -0.4697, -0.8575), (0.1238, -0.3514, -0.9638), (0.1226, -0.4714, -0.9638), (0.1165, -0.195, 0.4951), (0.1194, -0.2865, 0.467), (0.121, -0.335, 0.4489), (0.1219, -0.3804, 0.4291), (0.121, -0.2646, 0.3456), (0.1219, -0.3142, 0.3321), (0.1224, -0.3629, 0.3264), (0.1191, -0.1601, 0.3603), (0.1178, -0.04967, 0.5385), (0.1185, -0.0008889, 0.4156), (0.1249, 0.05468, 0.3073), (0.1249, -0.02239, 0.2509), (0.116, -0.1266, 0.5147), (0.1238, -0.1955, 0.7768), (0.1248, -0.158, 0.6505), (0.1238, 0.09919, 0.2413), (0.1176, -0.07459, 0.3907), (0.1238, 0.01912, 0.1927), (0.1247, -0.02984, 0.6456), (0.1238, -0.02862, 0.7755), (0.1202, 0.0162, 0.5477), (0.1203, 0.06778, 0.4542), (0.1249, 0.1046, 0.352), (0.1238, 0.1408, 0.283), (0.0, 0.1942, 0.6059), (0.0, 0.2536, 0.5161), (0.0, -0.3514, -0.9638), (0.0, -0.4714, -0.9638), (0.0, -0.07794, -0.2179), (0.0, -0.1363, -0.2678), (0.0, 0.1798, 0.351), (0.0, 0.1463, 0.2765), (0.0, -0.3498, -0.8619), (0.0, -0.2796, -0.243), (0.0, -0.2182, -0.1802), (0.0, -0.4766, 0.4301), (0.0, -0.4679, 0.5356), (0.0, 0.2856, 0.4064), (0.0, -0.1884, -0.3209), (0.0, 0.1643, 0.2662), (0.0, -0.3338, -0.3158), (0.0, -0.4272, 0.6219), (0.0, 0.2796, 0.233), (0.0, -0.2327, -0.3804), (0.0, 0.1276, 0.1752), (0.0, -0.09472, 0.1605), (0.0, -0.2148, 0.1595), (0.0, -0.3774, -0.3959), (0.0, -0.3457, 0.7124), (0.0, 0.2348, 0.1211), (0.0, -0.1955, 0.7768), (0.0, -0.1202, 0.7928), (0.0, -0.2687, -0.4468), (0.0, 0.06276, 0.07013), (0.0, -0.284, 0.1727), (0.0, -0.4109, -0.4798), (0.0, -0.2703, 0.7523), (0.0, 0.1598, -0.0004952), (0.0, -0.2972, -0.5183), (0.0, 0.02002, 0.02006), (0.0, -0.3548, 0.2011), (0.0, -0.4357, -0.5677), (0.0, 0.1065, -0.06318), (0.0, -0.3188, -0.5951), (0.0, -0.0319, -0.02756), (0.0, -0.4025, 0.2427), (0.0, -0.453, -0.6599), (0.0, -0.02862, 0.7755), (0.0, 0.04289, 0.7421), (0.0, 0.09919, 0.2413), (0.0, 0.04645, -0.1184), (0.0, -0.3343, -0.6777), (0.0, -0.09099, -0.07527), (0.0, -0.4399, 0.2902), (0.0, -0.4639, -0.7564), (0.0, 0.1415, 0.6653), (0.0, 0.01912, 0.1927), (0.0, -0.01606, -0.169), (0.0, -0.3443, -0.7666), (0.0, -0.1542, -0.1253), (0.0, -0.4704, 0.3558), (0.0, -0.4697, -0.8575), (0.1244, -0.1065, 0.1879), (0.1244, -0.22, 0.1873), (0.1244, -0.2861, 0.1994), (0.1244, -0.3586, 0.2302), (0.1244, -0.393, 0.2679), (0.1244, -0.4168, 0.3094), (0.1244, -0.4393, 0.3617), (0.1228, -0.448, 0.4245), (0.1243, -0.4372, 0.5213), (0.1242, -0.3993, 0.6008), (0.1244, -0.3246, 0.6677), (0.1243, -0.2424, 0.7011), (0.1243, -0.1055, 0.7221), (0.1243, 0.03672, 0.6821), (0.1243, 0.1119, 0.6273), (0.1244, 0.1649, 0.5573), (0.1244, 0.2093, 0.4752), (0.1244, 0.1724, 0.3926), (0.1238, 0.2327, 0.3787), (0.1238, 0.2696, 0.4612), (0.1232, 0.2219, 0.2496), (0.1232, 0.1812, 0.1482), (0.1232, 0.1113, 0.03482), (0.1232, 0.06324, -0.02156), (0.1232, 0.007275, -0.073), (0.1232, -0.05352, -0.1221), (0.1232, -0.1161, -0.1716), (0.1232, -0.1773, -0.224), (0.1232, -0.234, -0.282), (0.1232, -0.2833, -0.3481), (0.1232, -0.323, -0.4214), (0.1232, -0.354, -0.499), (0.1232, -0.3772, -0.5814), (0.1232, -0.3936, -0.6688), (0.1232, -0.4041, -0.7615), (0.1232, -0.4097, -0.8597), (0.1232, -0.4114, -0.9638), (0.1244, 0.07693, 0.2743), (0.1243, -0.1767, 0.7137), (0.1244, -0.001632, 0.2218), (0.1244, 0.1227, 0.3175), (0.1243, -0.02923, 0.7105), (0.0, 0.2696, 0.4612), (0.0, -0.4114, -0.9638), (0.1241, 0.221, 0.4269)], [], [(152, 0, 2, 153), (153, 2, 4, 154), (154, 4, 6, 155), (155, 6, 8, 156), (156, 8, 10, 157), (157, 10, 12, 158), (158, 12, 14, 159), (159, 14, 16, 160), (160, 16, 18, 161), (161, 18, 20, 162), (162, 20, 22, 163), (193, 89, 26, 165), (165, 26, 28, 166), (166, 28, 30, 167), (196, 171, 34, 170), (170, 34, 36, 172), (172, 36, 38, 173), (173, 38, 40, 174), (174, 40, 42, 175), (175, 42, 44, 176), (176, 44, 46, 177), (177, 46, 48, 178), (178, 48, 50, 179), (179, 50, 52, 180), (180, 52, 54, 181), (181, 54, 56, 182), (182, 56, 58, 183), (183, 58, 60, 184), (184, 60, 62, 185), (185, 62, 64, 186), (186, 64, 66, 187), (187, 66, 68, 188), (77, 86, 81, 1), (73, 13, 15, 17), (70, 71, 21, 23), (71, 72, 19, 21), (75, 76, 73, 72), (74, 75, 72, 71), (77, 74, 71, 70), (72, 73, 17, 19), (76, 11, 13, 73), (1, 3, 74, 77), (3, 5, 75, 74), (5, 7, 76, 75), (192, 92, 33, 169), (7, 9, 11, 76), (88, 27, 29, 90), (90, 29, 31, 91), (190, 83, 24, 164), (191, 189, 85, 87), (82, 78, 79, 86), (167, 30, 32, 168), (163, 22, 83, 190), (70, 82, 86, 77), (23, 84, 82, 70), (84, 25, 78, 82), (86, 79, 80, 81), (78, 90, 91, 79), (79, 91, 92, 80), (189, 80, 92, 192), (164, 24, 89, 193), (152, 191, 87, 0), (91, 31, 33, 92), (25, 88, 90, 78), (67, 69, 97, 151), (14, 12, 150, 105), (49, 51, 104, 149), (66, 64, 148, 102), (48, 46, 147, 98), (89, 24, 121, 137), (30, 28, 145, 94), (65, 67, 151, 144), (12, 10, 143, 150), (47, 49, 149, 142), (64, 62, 141, 148), (0, 87, 146, 115), (46, 44, 140, 147), (87, 85, 139, 146), (28, 26, 138, 145), (63, 65, 144, 136), (10, 8, 135, 143), (45, 47, 142, 134), (62, 60, 133, 141), (44, 42, 132, 140), (85, 93, 101, 139), (26, 89, 137, 138), (61, 63, 136, 131), (8, 6, 130, 135), (43, 45, 134, 129), (60, 58, 128, 133), (42, 40, 127, 132), (83, 22, 126, 120), (59, 61, 131, 125), (6, 4, 124, 130), (41, 43, 129, 123), (58, 56, 122, 128), (40, 38, 119, 127), (22, 20, 118, 126), (57, 59, 125, 117), (4, 2, 116, 124), (39, 41, 123, 114), (56, 54, 113, 122), (24, 83, 120, 121), (38, 36, 112, 119), (20, 18, 111, 118), (55, 57, 117, 110), (2, 0, 115, 116), (37, 39, 114, 109), (54, 52, 108, 113), (36, 34, 107, 112), (18, 16, 106, 111), (53, 55, 110, 103), (35, 37, 109, 100), (52, 50, 99, 108), (171, 32, 95, 194), (16, 14, 105, 106), (51, 53, 103, 104), (68, 66, 102, 96), (93, 35, 100, 101), (50, 48, 98, 99), (188, 68, 96, 195), (32, 30, 94, 95), (69, 188, 195, 97), (34, 171, 194, 107), (1, 81, 191, 152), (25, 164, 193, 88), (85, 189, 192, 93), (23, 163, 190, 84), (31, 167, 168, 33), (81, 80, 189, 191), (84, 190, 164, 25), (93, 192, 169, 35), (67, 187, 188, 69), (65, 186, 187, 67), (63, 185, 186, 65), (61, 184, 185, 63), (59, 183, 184, 61), (57, 182, 183, 59), (55, 181, 182, 57), (53, 180, 181, 55), (51, 179, 180, 53), (49, 178, 179, 51), (47, 177, 178, 49), (45, 176, 177, 47), (43, 175, 176, 45), (41, 174, 175, 43), (39, 173, 174, 41), (37, 172, 173, 39), (35, 170, 172, 37), (169, 196, 170, 35), (33, 168, 196, 169), (168, 32, 171, 196), (29, 166, 167, 31), (27, 165, 166, 29), (88, 193, 165, 27), (21, 162, 163, 23), (19, 161, 162, 21), (17, 160, 161, 19), (15, 159, 160, 17), (13, 158, 159, 15), (11, 157, 158, 13), (9, 156, 157, 11), (7, 155, 156, 9), (5, 154, 155, 7), (3, 153, 154, 5), (1, 152, 153, 3)])
me_beziercurve.polygons.foreach_set('use_smooth', [True] * 166)
_uv = me_beziercurve.uv_layers.new(name='UVMap')
_uv.uv.foreach_set('vector', [0.04704, 0.297, 0.09539, 0.3315, 0.02857, 0.0, 0.02857, 0.2151, 0.02857, 0.2151, 0.02857, 0.0, 0.05714, 0.0, 0.05376, 0.248, 0.05376, 0.248, 0.05714, 0.0, 0.08571, 0.0, 0.08571, 0.2991, 0.08571, 0.2991, 0.08571, 0.0, 0.1143, 0.0, 0.1143, 0.3287, 0.1143, 0.3287, 0.1143, 0.0, 0.1429, 0.0, 0.1429, 0.3705, 0.1429, 0.3705, 0.1429, 0.0, 0.1714, 0.0, 0.1714, 0.4037, 0.1714, 0.4037, 0.1714, 0.0, 0.2, 0.0, 0.2, 0.4066, 0.2, 0.4066, 0.2, 0.0, 0.2286, 0.0, 0.2323, 0.5, 0.2323, 0.5, 0.2286, 0.0, 0.2571, 0.0, 0.2569, 0.5, 0.2569, 0.5, 0.2571, 0.0, 0.2857, 0.0, 0.2857, 0.5, 0.2857, 0.5, 0.2857, 0.0, 0.3065, 0.0, 0.3065, 0.4512, 0.3571, 0.3901, 0.3571, 0.0, 0.3714, 0.0, 0.3714, 0.4159, 0.3714, 0.4159, 0.3714, 0.0, 0.4, 0.0, 0.3941, 0.4071, 0.3941, 0.4071, 0.4, 0.0, 0.4286, 0.0, 0.4286, 0.5, 0.486, 0.5, 0.486, 0.0, 0.5012, 0.0, 0.5012, 0.5, 0.5012, 0.5, 0.5012, 0.0, 0.5429, 0.0, 0.5429, 0.5, 0.5429, 0.5, 0.5429, 0.0, 0.5714, 0.0, 0.5714, 0.5, 0.5714, 0.5, 0.5714, 0.0, 0.6, 0.0, 0.6, 0.5, 0.6, 0.5, 0.6, 0.0, 0.6286, 0.0, 0.6286, 0.5, 0.6286, 0.5, 0.6286, 0.0, 0.6571, 0.0, 0.6571, 0.5, 0.6571, 0.5, 0.6571, 0.0, 0.6857, 0.0, 0.6857, 0.5, 0.6857, 0.5, 0.6857, 0.0, 0.7143, 0.0, 0.7143, 0.5, 0.7143, 0.5, 0.7143, 0.0, 0.7429, 0.0, 0.7429, 0.5, 0.7429, 0.5, 0.7429, 0.0, 0.7714, 0.0, 0.7714, 0.5, 0.7714, 0.5, 0.7714, 0.0, 0.8, 0.0, 0.8, 0.5, 0.8, 0.5, 0.8, 0.0, 0.8286, 0.0, 0.8286, 0.5, 0.8286, 0.5, 0.8286, 0.0, 0.8571, 0.0, 0.8571, 0.5, 0.8571, 0.5, 0.8571, 0.0, 0.8857, 0.0, 0.8857, 0.5, 0.8857, 0.5, 0.8857, 0.0, 0.9143, 0.0, 0.9143, 0.5, 0.9143, 0.5, 0.9143, 0.0, 0.9429, 0.0, 0.9429, 0.5, 0.9429, 0.5, 0.9429, 0.0, 0.9714, 0.0, 0.9714, 0.5, 0.9714, 0.5, 0.9714, 0.0, 1.0, 0.0, 1.0, 0.5, 0.1213, 0.8137, 0.1986, 0.8786, 0.195, 0.7055, 0.101, 0.5239, 0.1571, 1.0, 0.1714, 0.8073, 0.2, 0.8131, 0.236, 1.0, 0.1824, 1.0, 0.1571, 1.0, 0.2857, 1.0, 0.3065, 0.9025, 0.1571, 1.0, 0.1571, 1.0, 0.2566, 1.0, 0.2857, 1.0, 0.09447, 0.839, 0.1045, 0.8624, 0.1571, 1.0, 0.1571, 1.0, 0.08971, 0.8264, 0.09447, 0.839, 0.1571, 1.0, 0.1571, 1.0, 0.1213, 0.8137, 0.08971, 0.8264, 0.1571, 1.0, 0.1824, 1.0, 0.1571, 1.0, 0.1571, 1.0, 0.236, 1.0, 0.2566, 1.0, 0.1045, 0.8624, 0.1429, 0.7411, 0.1714, 0.8073, 0.1571, 1.0, -0.001302, 0.2625, 0.02857, 0.4302, 0.08971, 0.8264, 0.1213, 0.8137, 0.02857, 0.4302, 0.05037, 0.496, 0.09447, 0.839, 0.08971, 0.8264, 0.05037, 0.496, 0.08571, 0.5983, 0.1045, 0.8624, 0.09447, 0.839, 0.385, 0.9078, 0.3796, 0.9201, 0.4708, 1.0, 0.486, 1.0, 0.08571, 0.5983, 0.1143, 0.6573, 0.1429, 0.7411, 0.1045, 0.8624, 0.3571, 0.7802, 0.3714, 0.8318, 0.3883, 0.8143, 0.347, 1.0, 0.347, 1.0, 0.3883, 0.8143, 0.4286, 1.0, 0.3666, 0.9668, 0.3286, 0.4584, 0.3286, 0.0, 0.3429, 0.0, 0.3429, 0.4439, 0.1971, 0.6988, 0.2785, 0.8099, 0.2796, 0.7908, 0.1992, 0.6921, 0.2219, 1.0, 0.294, 1.0, 0.2818, 0.9145, 0.1986, 0.8786, 0.4286, 0.5, 0.4286, 0.0, 0.4708, 0.0, 0.4708, 0.5, 0.3065, 0.4512, 0.3065, 0.0, 0.3286, 0.0, 0.3286, 0.4584, 0.1824, 1.0, 0.2219, 1.0, 0.1986, 0.8786, 0.1213, 0.8137, 0.3065, 0.9025, 0.3286, 0.9169, 0.2219, 1.0, 0.1824, 1.0, 0.3286, 0.9169, 0.3429, 0.8879, 0.294, 1.0, 0.2219, 1.0, 0.1986, 0.8786, 0.2818, 0.9145, 0.2774, 0.829, 0.195, 0.7055, 0.294, 1.0, 0.347, 1.0, 0.3666, 0.9668, 0.2818, 0.9145, 0.2818, 0.9145, 0.3666, 0.9668, 0.3796, 0.9201, 0.2774, 0.829, 0.2785, 0.8099, 0.2774, 0.829, 0.3796, 0.9201, 0.385, 0.9078, 0.3429, 0.4439, 0.3429, 0.0, 0.3571, 0.0, 0.3571, 0.3901, 0.0982, 0.4277, 0.1971, 0.6988, 0.1992, 0.6921, 0.09539, 0.3315, 0.3666, 0.9668, 0.4286, 1.0, 0.4708, 1.0, 0.3796, 0.9201, 0.3429, 0.8879, 0.3571, 0.7802, 0.347, 1.0, 0.294, 1.0, 0.9714, 1.0, 1.0, 1.0, 1.0, 1.0, 0.9714, 1.0, 0.2, 0.0, 0.1714, 0.0, 0.1714, 0.0, 0.2, 0.0, 0.7143, 1.0, 0.7429, 1.0, 0.7429, 1.0, 0.7143, 1.0, 0.9714, 0.0, 0.9429, 0.0, 0.9429, 0.0, 0.9714, 0.0, 0.7143, 0.0, 0.6857, 0.0, 0.6857, 0.0, 0.7143, 0.0, 0.3571, 0.0, 0.3429, 0.0, 0.3429, 0.0, 0.3571, 0.0, 0.4286, 0.0, 0.4, 0.0, 0.4, 0.0, 0.4286, 0.0, 0.9429, 1.0, 0.9714, 1.0, 0.9714, 1.0, 0.9429, 1.0, 0.1714, 0.0, 0.1429, 0.0, 0.1429, 0.0, 0.1714, 0.0, 0.6857, 1.0, 0.7143, 1.0, 0.7143, 1.0, 0.6857, 1.0, 0.9429, 0.0, 0.9143, 0.0, 0.9143, 0.0, 0.9429, 0.0, 0.09539, 0.3315, 0.1992, 0.6921, 0.1992, 0.6921, 0.09119, 0.3811, 0.6857, 0.0, 0.6571, 0.0, 0.6571, 0.0, 0.6857, 0.0, 0.1992, 0.6921, 0.2796, 0.7908, 0.2796, 0.7908, 0.1992, 0.6921, 0.4, 0.0, 0.3714, 0.0, 0.3714, 0.0, 0.4, 0.0, 0.9143, 1.0, 0.9429, 1.0, 0.9429, 1.0, 0.9143, 1.0, 0.1429, 0.0, 0.1143, 0.0, 0.1143, 0.0, 0.1429, 0.0, 0.6571, 1.0, 0.6857, 1.0, 0.6857, 1.0, 0.6571, 1.0, 0.9143, 0.0, 0.8857, 0.0, 0.8857, 0.0, 0.9143, 0.0, 0.6571, 0.0, 0.6286, 0.0, 0.6286, 0.0, 0.6571, 0.0, 0.2796, 0.7908, 0.3904, 0.8954, 0.3904, 0.8954, 0.2796, 0.7908, 0.3714, 0.0, 0.3571, 0.0, 0.3571, 0.0, 0.3714, 0.0, 0.8857, 1.0, 0.9143, 1.0, 0.9143, 1.0, 0.8857, 1.0, 0.1143, 0.0, 0.08571, 0.0, 0.08571, 0.0, 0.1143, 0.0, 0.6286, 1.0, 0.6571, 1.0, 0.6571, 1.0, 0.6286, 1.0, 0.8857, 0.0, 0.8571, 0.0, 0.8571, 0.0, 0.8857, 0.0, 0.6286, 0.0, 0.6, 0.0, 0.6, 0.0, 0.6286, 0.0, 0.3286, 0.0, 0.3065, 0.0, 0.3065, 0.0, 0.3286, 0.0, 0.8571, 1.0, 0.8857, 1.0, 0.8857, 1.0, 0.8571, 1.0, 0.08571, 0.0, 0.05714, 0.0, 0.05714, 0.0, 0.08571, 0.0, 0.6, 1.0, 0.6286, 1.0, 0.6286, 1.0, 0.6, 1.0, 0.8571, 0.0, 0.8286, 0.0, 0.8286, 0.0, 0.8571, 0.0, 0.6, 0.0, 0.5714, 0.0, 0.5714, 0.0, 0.6, 0.0, 0.3065, 0.0, 0.2857, 0.0, 0.2857, 0.0, 0.3065, 0.0, 0.8286, 1.0, 0.8571, 1.0, 0.8571, 1.0, 0.8286, 1.0, 0.05714, 0.0, 0.02857, 0.0, 0.02857, 0.0, 0.05714, 0.0, 0.5714, 1.0, 0.6, 1.0, 0.6, 1.0, 0.5714, 1.0, 0.8286, 0.0, 0.8, 0.0, 0.8, 0.0, 0.8286, 0.0, 0.3429, 0.0, 0.3286, 0.0, 0.3286, 0.0, 0.3429, 0.0, 0.5714, 0.0, 0.5429, 0.0, 0.5429, 0.0, 0.5714, 0.0, 0.2857, 0.0, 0.2571, 0.0, 0.2571, 0.0, 0.2857, 0.0, 0.8, 1.0, 0.8286, 1.0, 0.8286, 1.0, 0.8, 1.0, 0.02857, 0.0, 0.09539, 0.3315, 0.09119, 0.3811, 0.02857, 0.0, 0.5429, 1.0, 0.5714, 1.0, 0.5714, 1.0, 0.5429, 1.0, 0.8, 0.0, 0.7714, 0.0, 0.7714, 0.0, 0.8, 0.0, 0.5429, 0.0, 0.5012, 0.0, 0.5012, 0.0, 0.5429, 0.0, 0.2571, 0.0, 0.2286, 0.0, 0.2286, 0.0, 0.2571, 0.0, 0.7714, 1.0, 0.8, 1.0, 0.8, 1.0, 0.7714, 1.0, 0.5012, 1.0, 0.5429, 1.0, 0.5429, 1.0, 0.5012, 1.0, 0.7714, 0.0, 0.7429, 0.0, 0.7429, 0.0, 0.7714, 0.0, 0.486, 0.0, 0.4708, 0.0, 0.4708, 0.0, 0.486, 0.0, 0.2286, 0.0, 0.2, 0.0, 0.2, 0.0, 0.2286, 0.0, 0.7429, 1.0, 0.7714, 1.0, 0.7714, 1.0, 0.7429, 1.0, 1.0, 0.0, 0.9714, 0.0, 0.9714, 0.0, 1.0, 0.0, 0.3904, 0.8954, 0.5012, 1.0, 0.5012, 1.0, 0.3904, 0.8954, 0.7429, 0.0, 0.7143, 0.0, 0.7143, 0.0, 0.7429, 0.0, 1.0, 0.5, 1.0, 0.0, 1.0, 0.0, 1.0, 0.5, 0.4708, 0.0, 0.4286, 0.0, 0.4286, 0.0, 0.4708, 0.0, 1.0, 1.0, 1.0, 0.5, 1.0, 0.5, 1.0, 1.0, 0.5012, 0.0, 0.486, 0.0, 0.486, 0.0, 0.5012, 0.0, 0.101, 0.5239, 0.195, 0.7055, 0.1971, 0.6988, 0.0982, 0.4277, 0.3429, 0.8879, 0.3429, 0.4439, 0.3571, 0.3901, 0.3571, 0.7802, 0.2796, 0.7908, 0.2785, 0.8099, 0.385, 0.9078, 0.3904, 0.8954, 0.3065, 0.9025, 0.3065, 0.4512, 0.3286, 0.4584, 0.3286, 0.9169, 0.4286, 1.0, 0.4286, 0.5, 0.4708, 0.5, 0.4708, 1.0, 0.195, 0.7055, 0.2774, 0.829, 0.2785, 0.8099, 0.1971, 0.6988, 0.3286, 0.9169, 0.3286, 0.4584, 0.3429, 0.4439, 0.3429, 0.8879, 0.3904, 0.8954, 0.385, 0.9078, 0.486, 1.0, 0.5012, 1.0, 0.9714, 1.0, 0.9714, 0.5, 1.0, 0.5, 1.0, 1.0, 0.9429, 1.0, 0.9429, 0.5, 0.9714, 0.5, 0.9714, 1.0, 0.9143, 1.0, 0.9143, 0.5, 0.9429, 0.5, 0.9429, 1.0, 0.8857, 1.0, 0.8857, 0.5, 0.9143, 0.5, 0.9143, 1.0, 0.8571, 1.0, 0.8571, 0.5, 0.8857, 0.5, 0.8857, 1.0, 0.8286, 1.0, 0.8286, 0.5, 0.8571, 0.5, 0.8571, 1.0, 0.8, 1.0, 0.8, 0.5, 0.8286, 0.5, 0.8286, 1.0, 0.7714, 1.0, 0.7714, 0.5, 0.8, 0.5, 0.8, 1.0, 0.7429, 1.0, 0.7429, 0.5, 0.7714, 0.5, 0.7714, 1.0, 0.7143, 1.0, 0.7143, 0.5, 0.7429, 0.5, 0.7429, 1.0, 0.6857, 1.0, 0.6857, 0.5, 0.7143, 0.5, 0.7143, 1.0, 0.6571, 1.0, 0.6571, 0.5, 0.6857, 0.5, 0.6857, 1.0, 0.6286, 1.0, 0.6286, 0.5, 0.6571, 0.5, 0.6571, 1.0, 0.6, 1.0, 0.6, 0.5, 0.6286, 0.5, 0.6286, 1.0, 0.5714, 1.0, 0.5714, 0.5, 0.6, 0.5, 0.6, 1.0, 0.5429, 1.0, 0.5429, 0.5, 0.5714, 0.5, 0.5714, 1.0, 0.5012, 1.0, 0.5012, 0.5, 0.5429, 0.5, 0.5429, 1.0, 0.486, 1.0, 0.486, 0.5, 0.5012, 0.5, 0.5012, 1.0, 0.4708, 1.0, 0.4708, 0.5, 0.486, 0.5, 0.486, 1.0, 0.4708, 0.5, 0.4708, 0.0, 0.486, 0.0, 0.486, 0.5, 0.3883, 0.8143, 0.3941, 0.4071, 0.4286, 0.5, 0.4286, 1.0, 0.3714, 0.8318, 0.3714, 0.4159, 0.3941, 0.4071, 0.3883, 0.8143, 0.3571, 0.7802, 0.3571, 0.3901, 0.3714, 0.4159, 0.3714, 0.8318, 0.2857, 1.0, 0.2857, 0.5, 0.3065, 0.4512, 0.3065, 0.9025, 0.2566, 1.0, 0.2569, 0.5, 0.2857, 0.5, 0.2857, 1.0, 0.236, 1.0, 0.2323, 0.5, 0.2569, 0.5, 0.2566, 1.0, 0.2, 0.8131, 0.2, 0.4066, 0.2323, 0.5, 0.236, 1.0, 0.1714, 0.8073, 0.1714, 0.4037, 0.2, 0.4066, 0.2, 0.8131, 0.1429, 0.7411, 0.1429, 0.3705, 0.1714, 0.4037, 0.1714, 0.8073, 0.1143, 0.6573, 0.1143, 0.3287, 0.1429, 0.3705, 0.1429, 0.7411, 0.08571, 0.5983, 0.08571, 0.2991, 0.1143, 0.3287, 0.1143, 0.6573, 0.05037, 0.496, 0.05376, 0.248, 0.08571, 0.2991, 0.08571, 0.5983, 0.02857, 0.4302, 0.02857, 0.2151, 0.05376, 0.248, 0.05037, 0.496, -0.001302, 0.2625, 0.04704, 0.297, 0.02857, 0.2151, 0.02857, 0.4302])
me_beziercurve.use_remesh_fix_poles = True
me_beziercurve.use_remesh_preserve_attributes = False
me_beziercurve.use_mirror_vertex_groups = False
me_beziercurve.update()
me_beziercurve_001 = bpy.data.meshes.new('BezierCurve.001')
me_beziercurve_001.from_pydata([(0.2844, -0.1162, 0.5018), (0.2844, -0.07598, 0.576), (0.2844, -0.08476, 0.4687), (0.2844, 0.004065, 0.5397), (0.2844, -0.04102, 0.4161), (0.2844, 0.07082, 0.4766), (0.2844, -0.02516, 0.3813), (0.2844, 0.1136, 0.4164), (0.2844, -0.03462, 0.3473), (0.2844, 0.1267, 0.3699), (0.2844, -0.05356, 0.3219), (0.2844, 0.1293, 0.3149), (0.2844, -0.09262, 0.2791), (0.2844, 0.08198, 0.2059), (0.2844, -0.1457, 0.2584), (0.2844, -0.1114, 0.1432), (0.2844, -0.2062, 0.2665), (0.2844, -0.2162, 0.1469), (0.2844, -0.272, 0.2829), (0.2844, -0.3222, 0.1739), (0.2844, -0.3279, 0.3223), (0.2844, -0.4154, 0.2403), (0.2844, -0.3687, 0.3889), (0.2844, -0.4808, 0.3461), (0.2844, -0.3864, 0.488), (0.2844, -0.5064, 0.4885), (0.2844, -0.3701, 0.5798), (0.2844, -0.4788, 0.6306), (0.2844, -0.3251, 0.6342), (0.2844, -0.3974, 0.73), (0.2844, -0.2546, 0.6642), (0.2844, -0.283, 0.7808), (0.2844, -0.1632, 0.6698), (0.2844, -0.1556, 0.7896), (0.2844, -0.06332, 0.6501), (0.2844, -0.02672, 0.7644), (0.2844, 0.03075, 0.6075), (0.2844, 0.09394, 0.7095), (0.2844, 0.1092, 0.5333), (0.2844, 0.2008, 0.6074), (0.2844, 0.1595, 0.4626), (0.2844, 0.271, 0.5068), (0.2844, 0.1749, 0.408), (0.2844, 0.2933, 0.4272), (0.2844, 0.1779, 0.3433), (0.2844, 0.2977, 0.3354), (0.2844, 0.1357, 0.2033), (0.2844, 0.245, 0.157), (0.2844, 0.06247, 0.07034), (0.2844, 0.1595, -0.0002815), (0.2844, 0.01976, 0.02032), (0.2844, 0.1062, -0.06293), (0.2844, -0.03214, -0.02728), (0.2844, 0.04622, -0.1182), (0.2844, -0.09121, -0.07499), (0.2844, -0.01628, -0.1687), (0.2844, -0.1544, -0.125), (0.2844, -0.07817, -0.2176), (0.2844, -0.2185, -0.1799), (0.2844, -0.1365, -0.2675), (0.2844, -0.2799, -0.2427), (0.2844, -0.1887, -0.3207), (0.2844, -0.3341, -0.3156), (0.2844, -0.233, -0.3802), (0.2844, -0.3777, -0.3957), (0.2844, -0.269, -0.4467), (0.2844, -0.4112, -0.4796), (0.2844, -0.2976, -0.5182), (0.2844, -0.436, -0.5677), (0.2844, -0.3192, -0.595), (0.2844, -0.4533, -0.6598), (0.2844, -0.3346, -0.6777), (0.2844, -0.4643, -0.7563), (0.2844, -0.3447, -0.7665), (0.2844, -0.47, -0.8575), (0.2844, -0.3501, -0.8619), (0.2844, -0.4717, -0.9638), (0.2844, -0.3517, -0.9638), (0.2844, -0.1514, 0.4645), (0.2844, -0.128, 0.4431), (0.2844, -0.1034, 0.4007), (0.2844, -0.09487, 0.3723), (0.2844, -0.0922, 0.346), (0.2844, -0.09883, 0.3243), (0.2844, -0.1163, 0.3032), (0.2844, -0.1556, 0.2899), (0.2844, -0.2047, 0.2987), (0.2844, -0.2561, 0.3081), (0.2844, -0.2961, 0.3386), (0.2844, -0.3309, 0.3953), (0.2844, -0.3412, 0.4926), (0.2844, -0.3259, 0.5349), (0.2844, -0.2835, 0.5746), (0.2844, -0.2388, 0.5879), (0.2844, -0.161, 0.5927), (0.2844, -0.01728, 0.07999), (0.2844, -0.05363, 0.03742), (0.2844, -0.09779, -0.003083), (0.2844, -0.1481, -0.04368), (0.2844, -0.2019, -0.08623), (0.2844, -0.2564, -0.133), (0.2844, -0.3086, -0.1864), (0.2844, -0.3739, -0.2849), (0.2844, -0.4189, -0.3705), (0.2844, -0.478, -0.4885), (0.2844, -0.4991, -0.5634), (0.2844, -0.5139, -0.6418), (0.2844, -0.5244, -0.7477), (0.2844, -0.5408, -0.8587), (0.2844, -0.5422, -0.9491), (0.2844, -0.03697, 0.153), (0.2844, -0.1192, 0.2687), (0.2844, -0.1359, 0.2965), (0.2844, -0.1917, 0.5022), (0.2844, -0.2237, 0.4522), (0.2844, -0.1791, 0.423), (0.2844, -0.1216, 0.3776), (0.2844, -0.2606, 0.4903), (0.2858, -0.2614, 0.4391), (0.2844, -0.2236, 0.3974), (0.2844, -0.1454, 0.3551), (0.2849, -0.2947, 0.478), (0.2858, -0.2885, 0.4212), (0.2844, -0.2486, 0.3716), (0.2844, -0.17, 0.3329), (0.2843, -0.3207, 0.4341), (0.2852, -0.3014, 0.3816), (0.2847, -0.258, 0.3439), (0.2844, -0.1904, 0.3161), (0.2844, -0.09611, 0.5389), (0.2844, -0.04035, 0.5042), (0.2844, 0.0149, 0.4463), (0.2844, 0.04423, 0.3988), (0.2844, 0.04605, 0.3586), (0.2844, 0.03787, 0.3184), (0.2844, -0.005318, 0.2425), (0.2844, -0.1285, 0.2008), (0.2844, -0.2112, 0.2067), (0.2844, -0.2971, 0.2284), (0.2844, -0.3717, 0.2813), (0.2844, -0.4248, 0.3675), (0.2844, -0.3415, 0.4547), (0.2844, -0.4464, 0.4882), (0.2844, -0.4356, 0.4279), (0.2844, -0.4245, 0.6052), (0.2844, -0.3612, 0.6821), (0.2844, -0.2688, 0.7225), (0.2844, -0.1594, 0.7297), (0.2844, -0.04502, 0.7073), (0.2844, 0.06234, 0.6585), (0.2844, 0.155, 0.5704), (0.2844, 0.2153, 0.4847), (0.2844, 0.2341, 0.4176), (0.2844, 0.2378, 0.3394), (0.2844, 0.1904, 0.1801), (0.2844, 0.111, 0.03503), (0.2844, 0.06298, -0.0213), (0.2844, 0.007038, -0.07272), (0.2844, -0.05374, -0.1219), (0.2844, -0.1163, -0.1713), (0.2844, -0.1775, -0.2237), (0.2844, -0.2343, -0.2817), (0.2844, -0.2836, -0.3479), (0.2844, -0.3234, -0.4212), (0.2844, -0.3544, -0.4989), (0.2844, -0.3776, -0.5813), (0.2844, -0.394, -0.6687), (0.2844, -0.4045, -0.7614), (0.2844, -0.4101, -0.8597), (0.2844, -0.4117, -0.9638), (0.2843, -0.3233, 0.4845), (0.2844, -0.07806, 0.2109), (0.2844, -0.1763, 0.5474), (0.2844, -0.2497, 0.5391), (0.2844, -0.2919, 0.5248), (0.2844, -0.3776, 0.4384), (0.2844, -0.4936, 0.4173)], [], [(2, 0, 78, 79), (2, 79, 80, 4), (131, 4, 6, 132), (132, 6, 8, 133), (133, 8, 10, 134), (134, 10, 12, 135), (171, 111, 14, 136), (136, 14, 16, 137), (137, 16, 18, 138), (138, 18, 20, 139), (139, 20, 22, 140), (143, 175, 24, 142), (142, 24, 26, 144), (144, 26, 28, 145), (145, 28, 30, 146), (146, 30, 32, 147), (147, 32, 34, 148), (148, 34, 36, 149), (36, 3, 5, 38), (150, 38, 40, 151), (151, 40, 42, 152), (152, 42, 44, 153), (44, 11, 13, 46), (154, 46, 48, 155), (155, 48, 50, 156), (156, 50, 52, 157), (157, 52, 54, 158), (158, 54, 56, 159), (159, 56, 58, 160), (160, 58, 60, 161), (161, 60, 62, 162), (162, 62, 64, 163), (163, 64, 66, 164), (164, 66, 68, 165), (165, 68, 70, 166), (166, 70, 72, 167), (167, 72, 74, 168), (168, 74, 76, 169), (149, 150, 39, 37), (22, 20, 88, 89), (54, 52, 97, 98), (72, 70, 106, 107), (111, 12, 84, 112), (32, 30, 93, 94), (64, 62, 102, 103), (6, 4, 80, 81), (92, 91, 170, 174), (40, 38, 5, 7), (56, 54, 98, 99), (74, 72, 107, 108), (130, 131, 5, 3), (16, 14, 85, 86), (34, 32, 94, 1), (48, 46, 13, 95), (66, 64, 103, 104), (8, 6, 81, 82), (26, 24, 90, 91), (42, 40, 7, 9), (58, 56, 99, 100), (76, 74, 108, 109), (18, 16, 86, 87), (36, 34, 1, 3), (50, 48, 95, 96), (68, 66, 104, 105), (10, 8, 82, 83), (28, 26, 91, 92), (44, 42, 9, 11), (60, 58, 100, 101), (20, 18, 87, 88), (52, 50, 96, 97), (70, 68, 105, 106), (12, 10, 83, 84), (30, 28, 92, 93), (62, 60, 101, 102), (129, 130, 3, 1), (153, 154, 47, 45), (14, 111, 112, 85), (135, 12, 111, 171), (129, 172, 113, 0), (172, 173, 117, 113), (173, 174, 121, 117), (174, 170, 125, 121), (91, 90, 141, 170), (0, 113, 114, 78), (113, 117, 118, 114), (117, 121, 122, 118), (121, 125, 126, 122), (125, 89, 88, 126), (78, 114, 115, 79), (114, 118, 119, 115), (118, 122, 123, 119), (122, 126, 127, 123), (126, 88, 87, 127), (79, 115, 116, 80), (115, 119, 120, 116), (119, 123, 124, 120), (123, 127, 128, 124), (127, 87, 86, 128), (80, 116, 82, 81), (116, 120, 83, 82), (120, 124, 84, 83), (124, 128, 112, 84), (128, 86, 85, 112), (170, 141, 89, 125), (93, 92, 174, 173), (94, 93, 173, 172), (1, 94, 172, 129), (13, 135, 171, 110), (44, 46, 154, 153), (0, 2, 130, 129), (2, 4, 131, 130), (175, 22, 89, 141), (36, 38, 150, 149), (75, 168, 169, 77), (73, 167, 168, 75), (71, 166, 167, 73), (69, 165, 166, 71), (67, 164, 165, 69), (65, 163, 164, 67), (63, 162, 163, 65), (61, 161, 162, 63), (59, 160, 161, 61), (57, 159, 160, 59), (55, 158, 159, 57), (53, 157, 158, 55), (51, 156, 157, 53), (49, 155, 156, 51), (47, 154, 155, 49), (43, 152, 153, 45), (41, 151, 152, 43), (39, 150, 151, 41), (35, 148, 149, 37), (33, 147, 148, 35), (31, 146, 147, 33), (29, 145, 146, 31), (27, 144, 145, 29), (25, 142, 144, 27), (176, 143, 142, 25), (23, 140, 143, 176), (24, 175, 141, 90), (21, 139, 140, 23), (19, 138, 139, 21), (17, 137, 138, 19), (15, 136, 137, 17), (110, 171, 136, 15), (11, 134, 135, 13), (9, 133, 134, 11), (7, 132, 133, 9), (5, 131, 132, 7), (140, 22, 175, 143)])
me_beziercurve_001.polygons.foreach_set('use_smooth', [True] * 150)
_uv = me_beziercurve_001.uv_layers.new(name='UVMap')
_uv.uv.foreach_set('vector', [0.02806, 0.0, 0.0, 0.0, 0.0, 0.0, 0.04299, 0.0, 0.02806, 0.0, 0.04299, 0.0, 0.08275, 0.0, 0.08275, 0.0, 0.08275, 0.489, 0.08275, 0.0, 0.119, 0.0, 0.1158, 0.5, 0.1158, 0.5, 0.119, 0.0, 0.1534, 0.0, 0.1411, 0.5, 0.1411, 0.5, 0.1534, 0.0, 0.175, 0.0, 0.1708, 0.5, 0.1708, 0.5, 0.175, 0.0, 0.1986, 0.09394, 0.1926, 0.547, 0.2053, 0.5508, 0.2083, 0.1015, 0.218, 0.1091, 0.2161, 0.5545, 0.2161, 0.5545, 0.218, 0.1091, 0.2381, 0.0, 0.2381, 0.5, 0.2381, 0.5, 0.2381, 0.0, 0.2619, 0.0, 0.2619, 0.5, 0.2619, 0.5, 0.2619, 0.0, 0.2857, 0.0, 0.2857, 0.5, 0.2857, 0.5, 0.2857, 0.0, 0.3095, 0.0, 0.3095, 0.5, 0.3274, 0.5, 0.3274, 0.0, 0.3333, 0.0, 0.3333, 0.5, 0.3333, 0.5, 0.3333, 0.0, 0.3571, 0.0, 0.3571, 0.5, 0.3571, 0.5, 0.3571, 0.0, 0.381, 0.0, 0.381, 0.5, 0.381, 0.5, 0.381, 0.0, 0.4048, 0.0, 0.4048, 0.5, 0.4048, 0.5, 0.4048, 0.0, 0.4286, 0.0, 0.4286, 0.5, 0.4286, 0.5, 0.4286, 0.0, 0.4524, 0.0, 0.4524, 0.5, 0.4524, 0.5, 0.4524, 0.0, 0.4762, 0.0, 0.4762, 0.5, 0.4762, 0.0, 0.4762, 0.0, 0.5119, 0.0, 0.5119, 0.0, 0.5119, 0.5, 0.5119, 0.0, 0.5476, 0.0, 0.5476, 0.5, 0.5476, 0.5, 0.5476, 0.0, 0.5714, 0.0, 0.5714, 0.5, 0.5714, 0.5, 0.5714, 0.0, 0.5952, 0.0, 0.5952, 0.5, 0.5952, 0.0, 0.5952, 0.0, 0.6349, 0.0, 0.6349, 0.0, 0.6349, 0.5, 0.6349, 0.0, 0.6667, 0.0, 0.6667, 0.5, 0.6667, 0.5, 0.6667, 0.0, 0.6905, 0.0, 0.6905, 0.5, 0.6905, 0.5, 0.6905, 0.0, 0.7143, 0.0, 0.7143, 0.5, 0.7143, 0.5, 0.7143, 0.0, 0.7381, 0.0, 0.7381, 0.5, 0.7381, 0.5, 0.7381, 0.0, 0.7619, 0.0, 0.7619, 0.5, 0.7619, 0.5, 0.7619, 0.0, 0.7857, 0.0, 0.7857, 0.5, 0.7857, 0.5, 0.7857, 0.0, 0.8095, 0.0, 0.8095, 0.5, 0.8095, 0.5, 0.8095, 0.0, 0.8333, 0.0, 0.8333, 0.5, 0.8333, 0.5, 0.8333, 0.0, 0.8571, 0.0, 0.8571, 0.5, 0.8571, 0.5, 0.8571, 0.0, 0.881, 0.0, 0.881, 0.5, 0.881, 0.5, 0.881, 0.0, 0.9048, 0.0, 0.9048, 0.5, 0.9048, 0.5, 0.9048, 0.0, 0.9286, 0.0, 0.9286, 0.5, 0.9286, 0.5, 0.9286, 0.0, 0.9524, 0.0, 0.9524, 0.5, 0.9524, 0.5, 0.9524, 0.0, 0.9762, 0.0, 0.9762, 0.5, 0.9762, 0.5, 0.9762, 0.0, 1.0, 0.0, 1.0, 0.5, 0.4762, 0.5, 0.5119, 0.5, 0.5119, 1.0, 0.4762, 1.0, 0.3095, 0.0, 0.2857, 0.0, 0.2857, 0.0, 0.3095, 0.0, 0.7381, 0.0, 0.7143, 0.0, 0.7143, 0.0, 0.7381, 0.0, 0.9524, 0.0, 0.9286, 0.0, 0.9286, 0.0, 0.9524, 0.0, 0.2083, 0.1015, 0.1986, 0.09394, 0.1905, 0.0, 0.2024, 0.0, 0.4286, 0.0, 0.4048, 0.0, 0.4048, 0.0, 0.4286, 0.0, 0.8571, 0.0, 0.8333, 0.0, 0.8427, 0.0, 0.8646, 0.0, 0.119, 0.0, 0.08275, 0.0, 0.08275, 0.0, 0.119, 0.0, 0.381, 0.0, 0.3571, 0.0, 0.3272, 0.0, 0.3305, 0.0, 0.5476, 0.0, 0.5119, 0.0, 0.5119, 0.0, 0.5476, 0.0, 0.7619, 0.0, 0.7381, 0.0, 0.7381, 0.0, 0.7619, 0.0, 0.9762, 0.0, 0.9524, 0.0, 0.9524, 0.0, 0.9762, 0.0, 0.03552, 0.4541, 0.08275, 0.489, 0.08275, 0.978, 0.04299, 0.9082, 0.2381, 0.0, 0.218, 0.1091, 0.2143, 0.0, 0.2381, 0.0, 0.4524, 0.0, 0.4286, 0.0, 0.4286, 0.0, 0.4524, 0.0, 0.6667, 0.0, 0.6349, 0.0, 0.6349, 0.0, 0.6667, 0.0, 0.881, 0.0, 0.8571, 0.0, 0.8646, 0.0, 0.881, 0.0, 0.1534, 0.0, 0.119, 0.0, 0.119, 0.0, 0.1429, 0.0, 0.3571, 0.0, 0.3333, 0.0, 0.3389, 0.0, 0.3571, 0.0, 0.5714, 0.0, 0.5476, 0.0, 0.5476, 0.0, 0.5714, 0.0, 0.7857, 0.0, 0.7619, 0.0, 0.7619, 0.0, 0.7857, 0.0, 1.0, 0.0, 0.9762, 0.0, 0.9762, 0.0, 1.0, 0.0, 0.2619, 0.0, 0.2381, 0.0, 0.2381, 0.0, 0.2619, 0.0, 0.4762, 0.0, 0.4524, 0.0, 0.4524, 0.0, 0.4762, 0.0, 0.6905, 0.0, 0.6667, 0.0, 0.6667, 0.0, 0.6905, 0.0, 0.9048, 0.0, 0.881, 0.0, 0.881, 0.0, 0.9048, 0.0, 0.175, 0.0, 0.1534, 0.0, 0.1429, 0.0, 0.1667, 0.0, 0.381, 0.0, 0.3571, 0.0, 0.3571, 0.0, 0.381, 0.0, 0.5952, 0.0, 0.5714, 0.0, 0.5714, 0.0, 0.5952, 0.0, 0.8095, 0.0, 0.7857, 0.0, 0.7857, 0.0, 0.8095, 0.0, 0.2857, 0.0, 0.2619, 0.0, 0.2619, 0.0, 0.2857, 0.0, 0.7143, 0.0, 0.6905, 0.0, 0.6905, 0.0, 0.7143, 0.0, 0.9286, 0.0, 0.9048, 0.0, 0.9048, 0.0, 0.9286, 0.0, 0.1986, 0.09394, 0.175, 0.0, 0.1667, 0.0, 0.1905, 0.0, 0.4048, 0.0, 0.381, 0.0, 0.381, 0.0, 0.4048, 0.0, 0.8333, 0.0, 0.8095, 0.0, 0.8095, 0.0, 0.8427, 0.0, 0.0, 0.4541, 0.03552, 0.4541, 0.04299, 0.9082, 0.0, 0.9082, 0.5952, 0.5, 0.6349, 0.5, 0.6349, 1.0, 0.5952, 1.0, 0.218, 0.1091, 0.2083, 0.1015, 0.2024, 0.0, 0.2143, 0.0, 0.1926, 0.547, 0.1986, 0.09394, 0.2083, 0.1015, 0.2053, 0.5508, 0.0, 0.4541, 0.3226, 0.0, 0.2167, 0.0, 0.0, 0.0, 0.3226, 0.0, 0.3343, 0.0, 0.2638, 0.0, 0.2167, 0.0, 0.3343, 0.0, 0.3305, 0.0, 0.28, 0.0, 0.2638, 0.0, 0.3305, 0.0, 0.3134, 0.0, 0.2869, 0.0, 0.28, 0.0, 0.3571, 0.0, 0.3389, 0.0, 0.3298, 0.0, 0.3396, 0.0, 0.0, 0.0, 0.2167, 0.0, 0.16, 0.0, 0.0, 0.0, 0.2167, 0.0, 0.2638, 0.0, 0.2119, 0.0, 0.16, 0.0, 0.2638, 0.0, 0.28, 0.0, 0.2381, 0.0, 0.2119, 0.0, 0.28, 0.0, 0.2869, 0.0, 0.2552, 0.0, 0.2381, 0.0, 0.2869, 0.0, 0.3095, 0.0, 0.2857, 0.0, 0.2552, 0.0, 0.0, 0.0, 0.16, 0.0, 0.1549, 0.0, 0.04299, 0.0, 0.16, 0.0, 0.2119, 0.0, 0.1962, 0.0, 0.1549, 0.0, 0.2119, 0.0, 0.2381, 0.0, 0.2205, 0.0, 0.1962, 0.0, 0.2381, 0.0, 0.2552, 0.0, 0.2366, 0.0, 0.2205, 0.0, 0.2552, 0.0, 0.2857, 0.0, 0.2619, 0.0, 0.2366, 0.0, 0.04299, 0.0, 0.1549, 0.0, 0.1569, 0.0, 0.08275, 0.0, 0.1549, 0.0, 0.1962, 0.0, 0.1865, 0.0, 0.1569, 0.0, 0.1962, 0.0, 0.2205, 0.0, 0.2075, 0.0, 0.1865, 0.0, 0.2205, 0.0, 0.2366, 0.0, 0.2202, 0.0, 0.2075, 0.0, 0.2366, 0.0, 0.2619, 0.0, 0.2381, 0.0, 0.2202, 0.0, 0.08275, 0.0, 0.1569, 0.0, 0.1429, 0.0, 0.119, 0.0, 0.1569, 0.0, 0.1865, 0.0, 0.1667, 0.0, 0.1429, 0.0, 0.1865, 0.0, 0.2075, 0.0, 0.1905, 0.0, 0.1667, 0.0, 0.2075, 0.0, 0.2202, 0.0, 0.2024, 0.0, 0.1905, 0.0, 0.2202, 0.0, 0.2381, 0.0, 0.2143, 0.0, 0.2024, 0.0, 0.3396, 0.0, 0.3298, 0.0, 0.3214, 0.0, 0.322, 0.0, 0.4048, 0.0, 0.381, 0.0, 0.3305, 0.0, 0.3343, 0.0, 0.4286, 0.0, 0.4048, 0.0, 0.3343, 0.0, 0.3226, 0.0, 0.0, 0.9082, 0.4286, 0.0, 0.3226, 0.0, 0.0, 0.4541, 0.1865, 1.0, 0.1926, 0.547, 0.2053, 0.5508, 0.2024, 1.0, 0.5952, 0.0, 0.6349, 0.0, 0.6349, 0.5, 0.5952, 0.5, 0.0, 0.0, 0.02806, 0.0, 0.03552, 0.4541, 0.0, 0.4541, 0.02806, 0.0, 0.08275, 0.0, 0.08275, 0.489, 0.03552, 0.4541, 0.3274, 0.0, 0.3214, 0.0, 0.3214, 0.0, 0.3298, 0.0, 0.4762, 0.0, 0.5119, 0.0, 0.5119, 0.5, 0.4762, 0.5, 0.9762, 1.0, 0.9762, 0.5, 1.0, 0.5, 1.0, 1.0, 0.9524, 1.0, 0.9524, 0.5, 0.9762, 0.5, 0.9762, 1.0, 0.9286, 1.0, 0.9286, 0.5, 0.9524, 0.5, 0.9524, 1.0, 0.9048, 1.0, 0.9048, 0.5, 0.9286, 0.5, 0.9286, 1.0, 0.881, 1.0, 0.881, 0.5, 0.9048, 0.5, 0.9048, 1.0, 0.8571, 1.0, 0.8571, 0.5, 0.881, 0.5, 0.881, 1.0, 0.8333, 1.0, 0.8333, 0.5, 0.8571, 0.5, 0.8571, 1.0, 0.8095, 1.0, 0.8095, 0.5, 0.8333, 0.5, 0.8333, 1.0, 0.7857, 1.0, 0.7857, 0.5, 0.8095, 0.5, 0.8095, 1.0, 0.7619, 1.0, 0.7619, 0.5, 0.7857, 0.5, 0.7857, 1.0, 0.7381, 1.0, 0.7381, 0.5, 0.7619, 0.5, 0.7619, 1.0, 0.7143, 1.0, 0.7143, 0.5, 0.7381, 0.5, 0.7381, 1.0, 0.6905, 1.0, 0.6905, 0.5, 0.7143, 0.5, 0.7143, 1.0, 0.6667, 1.0, 0.6667, 0.5, 0.6905, 0.5, 0.6905, 1.0, 0.6349, 1.0, 0.6349, 0.5, 0.6667, 0.5, 0.6667, 1.0, 0.5714, 1.0, 0.5714, 0.5, 0.5952, 0.5, 0.5952, 1.0, 0.5476, 1.0, 0.5476, 0.5, 0.5714, 0.5, 0.5714, 1.0, 0.5119, 1.0, 0.5119, 0.5, 0.5476, 0.5, 0.5476, 1.0, 0.4524, 1.0, 0.4524, 0.5, 0.4762, 0.5, 0.4762, 1.0, 0.4286, 1.0, 0.4286, 0.5, 0.4524, 0.5, 0.4524, 1.0, 0.4048, 1.0, 0.4048, 0.5, 0.4286, 0.5, 0.4286, 1.0, 0.381, 1.0, 0.381, 0.5, 0.4048, 0.5, 0.4048, 1.0, 0.3571, 1.0, 0.3571, 0.5, 0.381, 0.5, 0.381, 1.0, 0.3333, 1.0, 0.3333, 0.5, 0.3571, 0.5, 0.3571, 1.0, 0.3274, 1.0, 0.3274, 0.5, 0.3333, 0.5, 0.3333, 1.0, 0.3214, 1.0, 0.3214, 0.5, 0.3274, 0.5, 0.3274, 1.0, 0.3333, 0.0, 0.3274, 0.0, 0.3298, 0.0, 0.3389, 0.0, 0.2857, 1.0, 0.2857, 0.5, 0.3095, 0.5, 0.3095, 1.0, 0.2619, 1.0, 0.2619, 0.5, 0.2857, 0.5, 0.2857, 1.0, 0.2381, 1.0, 0.2381, 0.5, 0.2619, 0.5, 0.2619, 1.0, 0.2143, 1.0, 0.2161, 0.5545, 0.2381, 0.5, 0.2381, 1.0, 0.2024, 1.0, 0.2053, 0.5508, 0.2161, 0.5545, 0.2143, 1.0, 0.1667, 1.0, 0.1708, 0.5, 0.1926, 0.547, 0.1865, 1.0, 0.1289, 1.0, 0.1411, 0.5, 0.1708, 0.5, 0.1667, 1.0, 0.1126, 1.0, 0.1158, 0.5, 0.1411, 0.5, 0.1289, 1.0, 0.08275, 0.978, 0.08275, 0.489, 0.1158, 0.5, 0.1126, 1.0, 0.3214, 0.5, 0.3214, 0.0, 0.3274, 0.0, 0.3274, 0.5])
me_beziercurve_001.use_remesh_fix_poles = True
me_beziercurve_001.use_remesh_preserve_attributes = False
me_beziercurve_001.use_mirror_vertex_groups = False
me_beziercurve_001.update()
me_circle_001 = bpy.data.meshes.new('Circle.001')
me_circle_001.from_pydata([(0.0, 1.0, 0.0), (-0.1951, 0.9808, 0.0), (-0.3827, 0.9239, 0.0), (-0.5556, 0.8315, 0.0), (-0.7071, 0.7071, 0.0), (-0.8315, 0.5556, 0.0), (-0.9239, 0.3827, 0.0), (-0.9808, 0.1951, 0.0), (-1.0, 7.55e-08, 0.0), (-0.9808, -0.1951, 0.0), (-0.9239, -0.3827, 0.0), (-0.8315, -0.5556, 0.0), (-0.7071, -0.7071, 0.0), (-0.5556, -0.8315, 0.0), (-0.3827, -0.9239, 0.0), (-0.1951, -0.9808, 0.0), (3.258e-07, -1.0, 0.0), (0.1951, -0.9808, 0.0), (0.3827, -0.9239, 0.0), (0.5556, -0.8315, 0.0), (0.7071, -0.7071, 0.0), (0.8315, -0.5556, 0.0), (0.9239, -0.3827, 0.0), (0.9808, -0.1951, 0.0), (1.0, 9.656e-07, 0.0), (0.9808, 0.1951, 0.0), (0.9239, 0.3827, 0.0), (0.8315, 0.5556, 0.0), (0.7071, 0.7071, 0.0), (0.5556, 0.8315, 0.0), (0.3827, 0.9239, 0.0), (0.1951, 0.9808, 0.0)], [(1, 0), (2, 1), (3, 2), (4, 3), (5, 4), (6, 5), (7, 6), (8, 7), (9, 8), (10, 9), (11, 10), (12, 11), (13, 12), (14, 13), (15, 14), (16, 15), (17, 16), (18, 17), (19, 18), (20, 19), (21, 20), (22, 21), (23, 22), (24, 23), (25, 24), (26, 25), (27, 26), (28, 27), (29, 28), (30, 29), (31, 30), (0, 31)], [])
_uv = me_circle_001.uv_layers.new(name='UVMap')
_uv.uv.foreach_set('vector', [])
me_circle_001.use_remesh_fix_poles = True
me_circle_001.use_remesh_preserve_attributes = False
me_circle_001.use_mirror_vertex_groups = False
me_circle_001.update()
me_plane = bpy.data.meshes.new('Plane')
me_plane.from_pydata([(-0.3975, 1.894, 0.2676), (-1.516, 1.105, 0.1255), (0.2163, 1.908, 0.2676), (-0.9197, 1.767, 0.2676), (1.406, -0.0471, 0.08558), (-1.394, 2.005, 0.08589), (-0.3806, 2.312, 0.08589), (-1.706, 0.6941, 0.1255), (-2.58, 0.9195, 0.08589), (-1.807, -0.0942, 0.1255), (-2.831, 0.006898, 0.08589), (-1.503, -0.9584, 0.1255), (-2.554, -1.104, 0.08589), (-1.145, -1.467, 0.1255), (-2.139, -1.964, 0.08589), (-0.6608, -1.964, 0.1255), (-1.65, -2.571, 0.08589), (-0.1913, -2.309, 0.1255), (-1.146, -2.957, 0.08589), (0.515, -2.991, 0.1255), (-0.5534, -3.416, 0.08589), (1.067, -3.543, 0.1255), (-0.09397, -3.801, 0.08589), (1.783, -4.374, 0.1255), (0.4692, -4.409, 0.08589), (2.157, -5.091, 0.1102), (0.8989, -5.016, 0.1102), (1.255, -5.639, 0.1102), (1.542, -6.691, 0.1102), (1.592, -7.788, 0.1102), (1.623, -8.526, 0.1102), (1.967, -8.933, 0.1102), (1.623, -8.926, 0.1102), (-0.6296, 0.08007, 0.2676), (-0.5592, 1.147, 0.2676), (-0.6253, -1.279, 0.08185), (-0.239, -1.749, 0.08185), (0.2155, -2.138, 0.08189), (0.9787, -2.851, 0.08191), (1.469, -3.342, 0.08191), (2.363, -4.351, 0.0866), (2.736, -5.068, 0.1102), (3.006, -5.766, 0.1102), (2.897, -6.795, 0.1102), (2.629, -7.828, 0.1102), (2.48, -8.526, 0.1102), (2.289, -8.926, 0.1102), (-1.976, 0.6545, 0.1768), (-2.191, -0.1795, 0.1768), (-2.057, -1.137, 0.1768), (-1.69, -1.737, 0.1768), (-1.173, -2.336, 0.1768), (-0.7084, -2.698, 0.1768), (0.051, -3.321, 0.1768), (0.6077, -3.814, 0.1768), (1.267, -4.511, 0.1768), (1.528, -5.054, 0.1102), (1.758, -8.926, 0.1102), (-1.722, 1.153, 0.1423), (-0.7329, 2.312, 0.08589), (1.182, -0.3769, 0.08589), (-1.946, 1.701, 0.08589), (-1.395, 1.5, 0.1768), (0.5745, -0.1457, 0.2676), (0.8273, 0.06646, 0.2676), (-0.06748, -0.2388, 0.2676), (0.195, -0.2495, 0.2676), (1.03, 0.6826, 0.2676), (0.9529, 1.003, 0.2676), (-0.1269, 1.923, 0.2676), (0.7649, 1.275, 0.2676), (-0.37, -0.1071, 0.2676), (0.9863, 0.3556, 0.2676), (-0.6533, 1.069, 0.2676), (-0.5632, 1.438, 0.2676), (-0.1669, 1.535, 0.2676), (-0.7844, 0.4311, 0.2676), (0.8987, -0.1081, 0.2676), (0.796, -0.6495, 0.0849), (1.119, 0.1725, 0.2676), (0.1701, 1.534, 0.2676), (0.4917, 1.46, 0.2676), (0.599, -0.3467, 0.2676), (-0.1773, -0.4122, 0.2676), (-0.5029, -0.2451, 0.2676), (-0.8749, -0.5906, 0.08185), (-0.3566, -0.8259, 0.0849), (0.2561, -0.783, 0.0849), (0.1594, -0.4311, 0.2676), (1.265, 0.5203, 0.2676), (1.572, 0.3932, 0.0849), (1.61, 0.813, 0.0849), (1.248, 1.146, 0.2676), (1.287, 0.913, 0.2676), (1.592, 1.102, 0.0849), (1.329, 1.655, 0.0849), (0.7246, 1.721, 0.2676), (1.039, 1.464, 0.2676), (0.9129, 1.966, 0.0849), (0.3869, 2.226, 0.0849), (0.003176, 2.293, 0.0849), (-0.7964, 0.7656, 0.2676), (-1.334, 0.03741, 0.2013), (-0.8355, 0.0669, 0.2676), (-1.273, 0.464, 0.2013), (-0.9446, 0.4304, 0.2676), (-1.13, 0.9013, 0.2013), (-0.9466, 0.7706, 0.2676), (1.182, -0.3769, 0.3328), (1.406, -0.0471, 0.3328), (-2.58, 0.9195, 0.3328), (-2.831, 0.006898, 0.3328), (-2.554, -1.104, 0.3328), (-2.139, -1.964, 0.3328), (-1.65, -2.571, 0.3328), (-1.146, -2.957, 0.3328), (-0.5534, -3.416, 0.3328), (-0.09397, -3.801, 0.3328), (0.4692, -4.409, 0.3328), (-1.148, 1.934, 0.3351), (-0.9069, 1.796, 0.3328), (-0.3891, 1.927, 0.3328), (-0.7329, 2.312, 0.3328), (-1.394, 2.005, 0.3328), (-1.969, 1.66, 0.3328), (-0.3806, 2.312, 0.3328), (-2.018, 0.7736, 0.3354), (-2.422, -0.06435, 0.3338), (-2.235, -1.113, 0.2683), (-1.854, -1.798, 0.2683), (-1.336, -2.423, 0.2683), (-0.8628, -2.795, 0.2683), (-0.1312, -3.364, 0.2683), (0.403, -3.816, 0.2683), (1.025, -4.459, 0.2683), (-1.76, 1.201, 0.3364), (-1.482, 1.766, 0.3365), (-1.406, 1.519, 0.3297), (0.5745, -0.1457, 0.3671), (0.8273, 0.06646, 0.3675), (-0.06748, -0.2388, 0.3654), (0.195, -0.2495, 0.3662), (1.03, 0.6826, 0.3669), (0.9529, 1.003, 0.3661), (-0.01172, 0.5242, 0.4282), (-0.09305, 1.018, 0.4259), (0.39, 1.011, 0.4263), (0.7649, 1.275, 0.3133), (-0.37, -0.1071, 0.3642), (0.9863, 0.3556, 0.3674), (-0.1392, 1.337, 0.377), (0.1424, 0.06029, 0.4281), (-0.6533, 1.069, 0.3612), (0.4387, 0.5488, 0.4253), (0.5353, 0.1045, 0.4281), (-0.5258, 0.4669, 0.4248), (-0.3301, 0.1045, 0.4281), (0.2974, 1.353, 0.3764), (-0.556, 1.427, 0.3328), (-0.1727, 1.524, 0.3328), (-0.7844, 0.4311, 0.3621), (1.144, 0.1872, 0.3328), (0.9302, -0.09041, 0.3328), (0.1849, 1.525, 0.3328), (0.4518, 1.46, 0.3328), (0.796, -0.6495, 0.3328), (0.6038, -0.3343, 0.3328), (-0.1512, -0.4158, 0.3328), (-0.5088, -0.238, 0.3328), (-0.8749, -0.5906, 0.3328), (-0.3566, -0.8259, 0.3328), (0.2561, -0.783, 0.3328), (0.1855, -0.4294, 0.3328), (1.276, 0.5166, 0.3328), (1.572, 0.3932, 0.3328), (1.61, 0.813, 0.3328), (1.269, 1.152, 0.3328), (1.29, 0.9236, 0.3328), (1.592, 1.102, 0.3328), (1.329, 1.655, 0.3328), (0.7374, 1.74, 0.3328), (1.066, 1.479, 0.3328), (0.9129, 1.966, 0.3328), (0.3869, 2.226, 0.3328), (0.003176, 2.293, 0.3328), (-0.7964, 0.7656, 0.3614), (-1.334, 0.03741, 0.3328), (-0.8254, 0.08461, 0.3328), (-1.273, 0.464, 0.3328), (-0.9464, 0.426, 0.3328), (-1.13, 0.9013, 0.3328), (-0.9471, 0.7829, 0.3328), (-0.1363, 1.955, 0.3328), (0.2469, 1.936, 0.3328), (-0.6296, 0.08007, 0.3631), (-0.5113, 1.288, 0.3328), (1.406, -0.04709, -0.2213), (-1.394, 2.005, -0.2213), (-0.3806, 2.312, -0.2213), (-2.58, 0.9195, -0.2213), (-2.831, 0.006898, -0.2213), (-2.554, -1.104, -0.2213), (-2.139, -1.964, -0.2213), (-1.65, -2.571, -0.2213), (-1.146, -2.957, -0.2213), (-0.5534, -3.416, -0.2213), (-0.09396, -3.801, -0.2213), (0.4692, -4.409, -0.2213), (0.8989, -5.016, -0.2213), (1.255, -5.639, -0.2213), (1.542, -6.691, -0.2213), (1.592, -7.788, -0.2213), (1.623, -8.526, -0.2213), (1.623, -8.926, -0.2213), (-0.6253, -1.279, -0.2213), (-0.239, -1.749, -0.2213), (0.2155, -2.138, -0.2213), (0.9787, -2.851, -0.2213), (1.469, -3.342, -0.2213), (2.363, -4.351, -0.2213), (2.736, -5.068, -0.2213), (3.006, -5.766, -0.2213), (2.897, -6.795, -0.2213), (2.629, -7.828, -0.2213), (2.48, -8.526, -0.2213), (2.289, -8.926, -0.2213), (-0.7329, 2.312, -0.2213), (1.182, -0.3769, -0.2213), (-1.946, 1.701, -0.2213), (0.796, -0.6495, -0.2213), (-0.8749, -0.5906, -0.2213), (-0.3566, -0.8259, -0.2213), (0.2561, -0.783, -0.2213), (1.573, 0.3932, -0.2213), (1.61, 0.813, -0.2213), (1.592, 1.102, -0.2213), (1.329, 1.655, -0.2213), (0.9129, 1.966, -0.2213), (0.3869, 2.226, -0.2213), (0.003178, 2.293, -0.2213), (1.206, -4.728, 0.1337), (0.754, -4.747, 0.2153), (1.953, -8.947, -0.2213), (1.761, -8.926, -0.2213)], [], [(81, 2, 69, 80), (1, 106, 74, 3), (55, 54, 133, 134), (90, 91, 175, 174), (18, 20, 116, 115), (74, 106, 190, 158), (56, 55, 134, 240), (72, 67, 142, 149), (89, 79, 161, 173), (106, 104, 188, 190), (4, 90, 174, 109), (71, 65, 140, 148), (47, 48, 9, 7), (7, 9, 102, 104), (17, 19, 38, 37), (13, 15, 36, 35), (23, 25, 41, 40), (1, 7, 104, 106), (9, 11, 85, 102), (19, 21, 39, 38), (0, 3, 74, 75), (15, 17, 37, 36), (11, 13, 35, 85), (21, 23, 40, 39), (88, 83, 167, 172), (80, 69, 0, 75), (103, 105, 189, 187), (68, 70, 147, 143), (64, 63, 82, 77), (63, 66, 88, 82), (64, 77, 79, 72), (23, 55, 56, 25), (21, 54, 55, 23), (19, 53, 54, 21), (17, 52, 53, 19), (15, 51, 52, 17), (13, 50, 51, 15), (11, 49, 50, 13), (9, 48, 49, 11), (1, 58, 47, 7), (66, 65, 83, 88), (83, 65, 71, 84), (84, 71, 33, 103), (103, 33, 76, 105), (105, 76, 101, 107), (107, 101, 73, 34), (72, 79, 89, 67), (67, 89, 93, 68), (68, 93, 92, 70), (70, 92, 97, 81), (81, 97, 96, 2), (87, 78, 165, 171), (16, 18, 115, 114), (104, 102, 186, 188), (1, 3, 62, 58), (66, 63, 138, 141), (85, 86, 170, 169), (84, 103, 187, 168), (83, 84, 168, 167), (102, 85, 169, 186), (77, 82, 166, 162), (14, 16, 114, 113), (101, 76, 160, 185), (78, 60, 108, 165), (48, 47, 126, 127), (67, 68, 143, 142), (73, 101, 185, 152), (76, 33, 194, 160), (65, 66, 141, 140), (81, 80, 163, 164), (0, 69, 192, 121), (63, 64, 139, 138), (12, 14, 113, 112), (80, 75, 159, 163), (69, 2, 193, 192), (62, 3, 120, 137), (79, 77, 162, 161), (58, 62, 137, 135), (75, 74, 158, 159), (10, 12, 112, 111), (64, 72, 149, 139), (107, 34, 195, 191), (8, 10, 111, 110), (91, 94, 178, 175), (5, 61, 124, 123), (97, 92, 176, 181), (24, 26, 241, 118), (95, 98, 182, 179), (127, 111, 112, 128), (128, 112, 113, 129), (129, 113, 114, 130), (130, 114, 115, 131), (131, 115, 116, 132), (132, 116, 117, 133), (133, 117, 118, 134), (240, 241, 26, 56), (192, 184, 125, 121), (125, 122, 123, 119), (119, 123, 124, 136), (110, 111, 127, 126), (121, 125, 119, 120), (124, 110, 126, 135), (120, 119, 136, 137), (136, 124, 135, 137), (155, 144, 145, 152), (153, 142, 143, 146), (144, 153, 146, 145), (151, 154, 153, 144), (154, 149, 142, 153), (194, 156, 155, 160), (156, 151, 144, 155), (145, 146, 157, 150), (146, 143, 147, 157), (152, 185, 160, 155), (150, 157, 163, 159), (157, 147, 164, 163), (168, 169, 170, 167), (162, 108, 109, 161), (173, 174, 175, 177), (176, 178, 179, 181), (180, 182, 183, 193), (161, 109, 174, 173), (181, 179, 182, 180), (177, 175, 178, 176), (140, 141, 151, 156), (148, 140, 156, 194), (138, 139, 149, 154), (141, 138, 154, 151), (193, 183, 184, 192), (150, 195, 152, 145), (159, 158, 195, 150), (186, 187, 189, 188), (190, 191, 195, 158), (188, 189, 191, 190), (168, 187, 186, 169), (166, 165, 108, 162), (172, 171, 165, 166), (170, 171, 172, 167), (105, 107, 191, 189), (92, 93, 177, 176), (54, 53, 132, 133), (70, 81, 164, 147), (3, 0, 121, 120), (94, 95, 179, 178), (53, 52, 131, 132), (100, 6, 125, 184), (59, 5, 123, 122), (96, 97, 181, 180), (20, 22, 117, 116), (52, 51, 130, 131), (2, 96, 180, 193), (98, 99, 183, 182), (51, 50, 129, 130), (61, 8, 110, 124), (82, 88, 172, 166), (50, 49, 128, 129), (86, 87, 171, 170), (22, 24, 118, 117), (49, 48, 127, 128), (33, 71, 148, 194), (93, 89, 173, 177), (60, 4, 109, 108), (47, 58, 135, 126), (34, 73, 152, 195), (99, 100, 184, 183), (6, 59, 122, 125), (40, 41, 220, 219), (91, 90, 233, 234), (18, 16, 203, 204), (32, 30, 212, 213), (6, 100, 239, 198), (41, 42, 221, 220), (10, 8, 199, 200), (27, 26, 208, 209), (42, 43, 222, 221), (85, 35, 214, 230), (95, 94, 235, 236), (43, 44, 223, 222), (20, 18, 204, 205), (44, 45, 224, 223), (99, 98, 237, 238), (12, 10, 200, 201), (28, 27, 209, 210), (60, 78, 229, 227), (45, 46, 225, 224), (5, 59, 226, 197), (87, 86, 231, 232), (22, 20, 205, 206), (8, 61, 228, 199), (14, 12, 201, 202), (29, 28, 210, 211), (100, 99, 238, 239), (35, 36, 215, 214), (98, 95, 236, 237), (24, 22, 206, 207), (36, 37, 216, 215), (86, 85, 230, 231), (59, 6, 198, 226), (90, 4, 196, 233), (37, 38, 217, 216), (78, 87, 232, 229), (16, 14, 202, 203), (30, 29, 211, 212), (4, 60, 227, 196), (94, 91, 234, 235), (38, 39, 218, 217), (61, 5, 197, 228), (26, 24, 207, 208), (39, 40, 219, 218), (134, 118, 241, 240), (57, 32, 213, 243), (46, 31, 242, 225), (31, 57, 243, 242), (56, 26, 27, 28, 29, 30, 32, 57, 31, 46, 45, 44, 43, 42, 41, 25)])
me_plane.polygons.foreach_set('use_smooth', [True] * 214)
_k = set([(31, 46), (31, 57), (32, 57), (32, 213), (35, 36), (35, 85), (36, 37), (37, 38), (38, 39), (39, 40), (40, 41), (41, 42), (42, 43), (43, 44), (44, 45), (45, 46), (46, 225), (85, 230), (108, 109), (108, 165), (109, 174), (110, 111), (110, 124), (111, 112), (112, 113), (113, 114), (114, 115), (115, 116), (116, 117), (117, 118), (118, 241), (120, 121), (120, 137), (121, 192), (122, 123), (122, 125), (123, 124), (125, 184), (126, 127), (126, 135), (127, 128), (135, 137), (139, 149), (142, 143), (142, 149), (143, 147), (147, 164), (158, 159), (158, 190), (159, 163), (161, 162), (161, 173), (162, 166), (163, 164), (165, 171), (166, 172), (167, 168), (167, 172), (168, 187), (169, 170), (169, 186), (170, 171), (173, 177), (174, 175), (175, 178), (176, 177), (176, 181), (178, 179), (179, 182), (180, 181), (180, 193), (182, 183), (183, 184), (186, 188), (187, 189), (188, 190), (189, 191), (191, 195), (192, 193)])
me_plane.attributes.new('sharp_edge', 'BOOLEAN', 'EDGE').data.foreach_set('value', [ (min(e.vertices), max(e.vertices)) in _k for e in me_plane.edges])
_k = {(26, 27): 1.0, (27, 28): 1.0, (28, 29): 1.0, (29, 30): 1.0, (31, 57): 1.0, (30, 32): 1.0, (35, 36): 1.0, (36, 37): 1.0, (37, 38): 1.0, (38, 39): 1.0, (39, 40): 1.0, (40, 41): 1.0, (41, 42): 1.0, (42, 43): 1.0, (43, 44): 1.0, (44, 45): 1.0, (45, 46): 1.0, (31, 46): 1.0, (32, 57): 1.0, (63, 64): 1.0, (65, 66): 1.0, (67, 68): 1.0, (63, 66): 1.0, (68, 70): 1.0, (65, 71): 1.0, (67, 72): 1.0, (64, 72): 1.0, (73, 101): 1.0, (76, 101): 1.0, (70, 81): 1.0, (33, 76): 1.0, (33, 71): 1.0, (34, 73): 1.0, (35, 85): 1.0, (108, 109): 1.0, (110, 111): 1.0, (111, 112): 1.0, (112, 113): 1.0, (113, 114): 1.0, (114, 115): 1.0, (115, 116): 1.0, (116, 117): 1.0, (117, 118): 1.0, (120, 121): 0.63529, (122, 123): 1.0, (110, 124): 1.0, (126, 127): 0.63529, (133, 134): 0.63529, (132, 133): 0.63529, (131, 132): 0.63529, (130, 131): 0.63529, (129, 130): 0.63529, (128, 129): 0.63529, (127, 128): 0.63529, (126, 135): 0.63529, (122, 125): 1.0, (123, 124): 1.0, (135, 137): 0.63529, (120, 137): 0.63529, (138, 139): 1.0, (140, 141): 1.0, (142, 143): 1.0, (138, 141): 1.0, (143, 147): 1.0, (140, 148): 1.0, (142, 149): 1.0, (158, 159): 1.0, (161, 162): 0.63529, (159, 163): 1.0, (163, 164): 1.0, (162, 166): 0.63529, (167, 168): 0.63529, (169, 170): 1.0, (165, 171): 1.0, (167, 172): 0.63529, (161, 173): 0.63529, (174, 175): 1.0, (176, 177): 0.63529, (178, 179): 1.0, (180, 181): 0.63529, (182, 183): 1.0, (166, 172): 0.63529, (170, 171): 1.0, (173, 177): 0.63529, (183, 184): 1.0, (179, 182): 1.0, (176, 181): 0.63529, (175, 178): 1.0, (139, 149): 1.0, (152, 185): 1.0, (160, 185): 1.0, (169, 186): 1.0, (168, 187): 0.63529, (186, 188): 1.0, (187, 189): 0.63529, (188, 190): 1.0, (158, 190): 1.0, (189, 191): 0.63529, (147, 164): 1.0, (192, 193): 0.63529, (121, 192): 0.63529, (160, 194): 1.0, (108, 165): 1.0, (109, 174): 1.0, (125, 184): 1.0, (180, 193): 0.63529, (148, 194): 1.0, (152, 195): 1.0, (191, 195): 0.63529, (26, 241): 1.0, (32, 213): 1.0, (46, 225): 1.0, (134, 240): 0.63529, (118, 241): 1.0}
me_plane.attributes.new('crease_edge', 'FLOAT', 'EDGE').data.foreach_set('value', [_k.get((min(e.vertices), max(e.vertices)), 0.0) for e in me_plane.edges])
_uv = me_plane.uv_layers.new(name='UVMap')
_uv.uv.foreach_set('vector', [0.9378, 0.875, 0.0, 0.0, 0.0, 0.0, 0.5271, 0.7241, 0.0, 0.0, 0.0, 0.0, 0.0, 0.0, 0.0, 0.0, 0.0, 0.02232, 0.0, 0.02232, 0.0, 0.05433, 0.0, 0.05433, 0.0, 0.0, 0.0, 0.0, 0.0, 0.0, 0.0, 0.0, 0.0, 0.0, 0.0, 0.0, 0.0, 0.0, 0.0, 0.0, 0.0, 0.0, 0.0, 0.0, 0.0, 0.0, 0.0, 0.0, 0.0, 0.06556, 0.0, 0.02232, 0.0, 0.05433, 0.0, 0.07653, 1.0, 0.06329, 1.0, 0.202, 1.0, 0.202, 1.0, 0.06329, 0.0, 0.0, 0.0, 0.0, 0.0, 0.0, 0.0, 0.0, 0.0, 0.0, 0.0, 0.0, 0.0, 0.0, 0.0, 0.0, 0.0, 0.0, 0.0, 0.0, 0.0, 0.0, 0.0, 0.0, 0.0604, 0.0, 0.3012, 0.0, 0.3012, 0.0, 0.0604, 0.0, 0.0, 0.02454, 0.0, 0.02232, 0.0, 0.0, 0.0, 0.0, 0.0, 0.0, 0.0, 0.0, 0.0, 0.0, 0.0, 0.0, 0.0, 0.0, 0.0, 0.0, 0.0, 0.0, 0.0, 0.0, 0.0, 0.0, 0.0, 0.0, 0.0, 0.0, 0.0, 0.0, 0.0, 0.0, 0.0, 0.0, 0.0, 0.0, 0.0, 0.0, 0.0, 0.0, 0.0, 0.0, 0.0, 0.0, 0.0, 0.0, 0.0, 0.0, 0.0, 0.0, 0.0, 0.0, 0.0, 0.0, 0.0, 0.0, 0.0, 0.0, 0.0, 0.0, 0.0, 0.0, 0.0, 0.0, 0.0, 0.0, 0.0, 0.0, 0.0, 0.0, 0.0, 0.0, 0.0, 0.0, 0.0, 0.0, 0.0, 0.0, 0.0, 0.0, 0.0, 0.0, 0.0, 0.0, 0.0, 0.0, 0.0, 0.0, 0.0, 0.0, 0.0, 0.0, 0.0, 0.0, 0.0, 0.0, 0.0, 0.0, 0.0, 0.0, 0.0, 0.0, 0.5271, 0.7241, 0.0, 0.0, 0.0, 0.0, 0.0, 0.0, 0.0, 0.0, 0.0, 0.0, 0.0, 0.0, 0.0, 0.0, 1.0, 0.5, 0.8323, 0.6573, 0.8323, 0.6573, 1.0, 0.5, 0.9238, 0.0, 0.75, 0.0, 0.0, 0.0, 0.0, 0.0, 0.75, 0.0, 0.523, 0.0, 0.0, 0.0, 0.0, 0.0, 0.9238, 0.0, 0.0, 0.0, 0.0, 0.0, 1.0, 0.06329, 0.0, 0.0, 0.0, 0.02232, 0.0, 0.06556, 0.0, 0.0, 0.0, 0.0, 0.0, 0.02232, 0.0, 0.02232, 0.0, 0.0, 0.0, 0.0, 0.0, 0.02232, 0.0, 0.02232, 0.0, 0.0, 0.0, 0.0, 0.0, 0.02232, 0.0, 0.02232, 0.0, 0.0, 0.0, 0.0, 0.0, 0.02232, 0.0, 0.02232, 0.0, 0.0, 0.0, 0.0, 0.0, 0.02232, 0.0, 0.02232, 0.0, 0.0, 0.0, 0.0, 0.0, 0.02232, 0.0, 0.02232, 0.0, 0.0, 0.0, 0.0, 0.0, 0.02232, 0.0, 0.02232, 0.0, 0.0, 0.0, 0.0, 0.0, 0.01529, 0.0, 0.02454, 0.0, 0.0, 0.523, 0.0, 0.3012, 0.0, 0.0, 0.0, 0.0, 0.0, 0.0, 0.0, 0.3012, 0.0, 0.0604, 0.0, 0.0, 0.0, 0.0, 0.0, 0.0604, 0.0, 0.03691, 0.09425, 0.0, 0.0, 0.0, 0.0, 0.03691, 0.09425, 0.1126, 0.2874, 0.0, 0.0, 0.0, 0.0, 0.1126, 0.2874, 0.1604, 0.4115, 0.1827, 0.335, 0.1827, 0.335, 0.1604, 0.4115, 0.2401, 0.5075, 0.3586, 0.6437, 1.0, 0.06329, 0.0, 0.0, 0.0, 0.0, 1.0, 0.202, 1.0, 0.202, 0.0, 0.0, 0.0, 0.0, 1.0, 0.5, 1.0, 0.5, 0.0, 0.0, 0.0, 0.0, 0.8323, 0.6573, 0.8323, 0.6573, 0.0, 0.0, 0.0, 0.0, 0.9378, 0.875, 0.9378, 0.875, 0.0, 0.0, 0.0, 0.0, 0.0, 0.0, 0.0, 0.0, 0.0, 0.0, 0.0, 0.0, 0.0, 0.0, 0.0, 0.0, 0.0, 0.0, 0.0, 0.0, 0.0, 0.0, 0.0, 0.0, 0.0, 0.0, 0.0, 0.0, 0.0, 0.0, 0.0, 0.0, 0.0, 0.0, 0.0, 0.02187, 0.0, 0.01529, 0.523, 0.0, 0.75, 0.0, 0.75, 0.0, 0.523, 0.0, 0.0, 0.0, 0.0, 0.0, 0.0, 0.0, 0.0, 0.0, 0.0, 0.0, 0.0, 0.0, 0.0, 0.0, 0.0, 0.0, 0.0, 0.0, 0.0, 0.0, 0.0, 0.0, 0.0, 0.0, 0.0, 0.0, 0.0, 0.0, 0.0, 0.0, 0.0, 0.0, 0.0, 0.0, 0.0, 0.0, 0.0, 0.0, 0.0, 0.0, 0.0, 0.0, 0.0, 0.0, 0.0, 0.0, 0.0, 0.0, 0.1604, 0.4115, 0.1126, 0.2874, 0.1126, 0.2874, 0.1604, 0.4115, 0.0, 0.0, 0.0, 0.0, 0.0, 0.0, 0.0, 0.0, 0.0, 0.02232, 0.0, 0.02454, 0.0, 0.06556, 0.0, 0.06556, 1.0, 0.202, 1.0, 0.5, 1.0, 0.5, 1.0, 0.202, 0.2401, 0.5075, 0.1604, 0.4115, 0.1604, 0.4115, 0.2401, 0.5075, 0.1126, 0.2874, 0.03691, 0.09425, 0.03691, 0.09425, 0.1126, 0.2874, 0.3012, 0.0, 0.523, 0.0, 0.523, 0.0, 0.3012, 0.0, 0.9378, 0.875, 0.5271, 0.7241, 0.5271, 0.7241, 0.9378, 0.875, 0.0, 0.0, 0.0, 0.0, 0.0, 0.0, 0.0, 0.0, 0.75, 0.0, 0.9238, 0.0, 0.9238, 0.0, 0.75, 0.0, 0.0, 0.0, 0.0, 0.0, 0.0, 0.0, 0.0, 0.0, 0.5271, 0.7241, 0.0, 0.0, 0.0, 0.0, 0.5271, 0.7241, 0.0, 0.0, 0.0, 0.0, 0.0, 0.0, 0.0, 0.0, 0.0, 0.02187, 0.0, 0.0, 0.0, 0.0, 0.0, 0.04062, 0.0, 0.0, 0.0, 0.0, 0.0, 0.0, 0.0, 0.0, 0.0, 0.01529, 0.0, 0.02187, 0.0, 0.04062, 0.0, 0.06556, 0.0, 0.0, 0.0, 0.0, 0.0, 0.0, 0.0, 0.0, 0.0, 0.0, 0.0, 0.0, 0.0, 0.0, 0.0, 0.0, 0.9238, 0.0, 1.0, 0.06329, 1.0, 0.06329, 0.9238, 0.0, 0.1827, 0.335, 0.3586, 0.6437, 0.3586, 0.6437, 0.1827, 0.335, 0.0, 0.0, 0.0, 0.0, 0.0, 0.0, 0.0, 0.0, 0.0, 0.0, 0.0, 0.0, 0.0, 0.0, 0.0, 0.0, 0.0, 0.0, 0.0, 0.0, 0.0, 0.0, 0.0, 0.0, 0.0, 0.0, 0.0, 0.0, 0.0, 0.0, 0.0, 0.0, 0.0, 0.0, 0.0, 0.0, 0.0, 0.0, 0.0, 0.0, 0.0, 0.0, 0.0, 0.0, 0.0, 0.0, 0.0, 0.0, 0.0, 0.06556, 0.0, 0.1311, 0.0, 0.1311, 0.0, 0.05433, 0.0, 0.05433, 0.0, 0.1311, 0.0, 0.1311, 0.0, 0.05433, 0.0, 0.05433, 0.0, 0.1311, 0.0, 0.1311, 0.0, 0.05433, 0.0, 0.05433, 0.0, 0.1311, 0.0, 0.1311, 0.0, 0.05433, 0.0, 0.05433, 0.0, 0.1311, 0.0, 0.1311, 0.0, 0.05433, 0.0, 0.05433, 0.0, 0.1311, 0.0, 0.1311, 0.0, 0.05433, 0.0, 0.05433, 0.0, 0.1311, 0.0, 0.1311, 0.0, 0.05433, 0.0, 0.07653, 0.0, 0.1175, 0.0, 0.1311, 0.0, 0.06556, 0.0, 0.0, 0.0, 0.1311, 0.0, 0.1311, 0.0, 0.0, 0.0, 0.1311, 0.0, 0.1311, 0.0, 0.1311, 0.0, 0.06556, 0.0, 0.06556, 0.0, 0.1311, 0.0, 0.1311, 0.0, 0.07185, 0.0, 0.1311, 0.0, 0.1311, 0.0, 0.06556, 0.0, 0.06556, 0.0, 0.0, 0.0, 0.1311, 0.0, 0.06556, 0.0, 0.0, 0.0, 0.1311, 0.0, 0.1311, 0.0, 0.06556, 0.0, 0.06556, 0.0, 0.0, 0.0, 0.06556, 0.0, 0.07185, 0.0, 0.04062, 0.0, 0.07185, 0.0, 0.1311, 0.0, 0.06556, 0.0, 0.04062, 0.2486, 0.2955, 0.4995, 0.3356, 0.4672, 0.5731, 0.2401, 0.5075, 0.7214, 0.3146, 1.0, 0.202, 1.0, 0.5, 0.7019, 0.5715, 0.4995, 0.3356, 0.7214, 0.3146, 0.7019, 0.5715, 0.4672, 0.5731, 0.5, 0.1437, 0.7103, 0.1437, 0.7214, 0.3146, 0.4995, 0.3356, 0.7103, 0.1437, 1.0, 0.06329, 1.0, 0.202, 0.7214, 0.3146, 0.03691, 0.09425, 0.25, 0.1437, 0.2486, 0.2955, 0.1126, 0.2874, 0.25, 0.1437, 0.5, 0.1437, 0.4995, 0.3356, 0.2486, 0.2955, 0.4672, 0.5731, 0.7019, 0.5715, 0.6558, 0.7489, 0.4627, 0.7339, 0.7019, 0.5715, 1.0, 0.5, 0.8323, 0.6573, 0.6558, 0.7489, 0.2401, 0.5075, 0.1604, 0.4115, 0.1126, 0.2874, 0.2486, 0.2955, 0.4627, 0.7339, 0.6558, 0.7489, 0.5271, 0.7241, 0.4487, 0.7987, 0.6558, 0.7489, 0.8323, 0.6573, 0.9378, 0.875, 0.5271, 0.7241, 0.0, 0.0, 0.0, 0.1311, 0.0, 0.1311, 0.0, 0.0, 0.0, 0.0, 0.0, 0.1311, 0.0, 0.1311, 0.0, 0.0, 0.0, 0.0, 0.0, 0.1311, 0.0, 0.1311, 0.0, 0.0, 0.0, 0.0, 0.0, 0.1311, 0.0, 0.1311, 0.0, 0.0, 0.0, 0.0, 0.0, 0.1311, 0.0, 0.1311, 0.0, 0.0, 0.0, 0.0, 0.0, 0.1311, 0.0, 0.1311, 0.0, 0.0, 0.0, 0.0, 0.0, 0.1311, 0.0, 0.1311, 0.0, 0.0, 0.0, 0.0, 0.0, 0.1311, 0.0, 0.1311, 0.0, 0.0, 0.3012, 0.0, 0.523, 0.0, 0.5, 0.1437, 0.25, 0.1437, 0.0604, 0.0, 0.3012, 0.0, 0.25, 0.1437, 0.03691, 0.09425, 0.75, 0.0, 0.9238, 0.0, 1.0, 0.06329, 0.7103, 0.1437, 0.523, 0.0, 0.75, 0.0, 0.7103, 0.1437, 0.5, 0.1437, 0.0, 0.0, 0.0, 0.1311, 0.0, 0.1311, 0.0, 0.0, 0.4627, 0.7339, 0.3586, 0.6437, 0.2401, 0.5075, 0.4672, 0.5731, 0.4487, 0.7987, 0.3319, 0.6784, 0.3586, 0.6437, 0.4627, 0.7339, 0.0, 0.1311, 0.0, 0.0, 0.0, 0.0, 0.0, 0.1311, 0.1733, 0.4169, 0.1827, 0.335, 0.3586, 0.6437, 0.3319, 0.6784, 0.0, 0.1311, 0.0, 0.0, 0.1827, 0.335, 0.1733, 0.4169, 0.0, 0.0, 0.0, 0.0, 0.0, 0.1311, 0.0, 0.1311, 0.0, 0.0, 0.0, 0.1311, 0.0, 0.1311, 0.0, 0.0, 0.0, 0.0, 0.0, 0.1311, 0.0, 0.1311, 0.0, 0.0, 0.0, 0.1311, 0.0, 0.1311, 0.0, 0.0, 0.0, 0.0, 0.0, 0.0, 0.1827, 0.335, 0.1827, 0.335, 0.0, 0.0, 0.0, 0.0, 0.0, 0.0, 0.0, 0.0, 0.0, 0.0, 0.0, 0.02232, 0.0, 0.02232, 0.0, 0.05433, 0.0, 0.05433, 0.8323, 0.6573, 0.9378, 0.875, 0.9378, 0.875, 0.8323, 0.6573, 0.0, 0.0, 0.0, 0.0, 0.0, 0.0, 0.0, 0.0, 0.0, 0.0, 0.0, 0.0, 0.0, 0.0, 0.0, 0.0, 0.0, 0.02232, 0.0, 0.02232, 0.0, 0.05433, 0.0, 0.05433, 0.0, 0.0, 0.0, 0.0, 0.0, 0.0, 0.0, 0.0, 0.0, 0.0, 0.0, 0.0, 0.0, 0.0, 0.0, 0.0, 0.0, 0.0, 0.0, 0.0, 0.0, 0.0, 0.0, 0.0, 0.0, 0.0, 0.0, 0.0, 0.0, 0.0, 0.0, 0.0, 0.0, 0.02232, 0.0, 0.02232, 0.0, 0.05433, 0.0, 0.05433, 0.0, 0.0, 0.0, 0.0, 0.0, 0.0, 0.0, 0.0, 0.0, 0.0, 0.0, 0.0, 0.0, 0.0, 0.0, 0.0, 0.0, 0.02232, 0.0, 0.02232, 0.0, 0.05433, 0.0, 0.05433, 0.0, 0.0, 0.0, 0.0, 0.0, 0.0, 0.0, 0.0, 0.0, 0.0, 0.0, 0.0, 0.0, 0.0, 0.0, 0.0, 0.0, 0.02232, 0.0, 0.02232, 0.0, 0.05433, 0.0, 0.05433, 0.0, 0.0, 0.0, 0.0, 0.0, 0.0, 0.0, 0.0, 0.0, 0.0, 0.0, 0.0, 0.0, 0.0, 0.0, 0.0, 0.0, 0.02232, 0.0, 0.02232, 0.0, 0.06556, 0.0, 0.05433, 0.03691, 0.09425, 0.0604, 0.0, 0.0604, 0.0, 0.03691, 0.09425, 0.0, 0.0, 0.0, 0.0, 0.0, 0.0, 0.0, 0.0, 0.0, 0.0, 0.0, 0.0, 0.0, 0.0, 0.0, 0.0, 0.0, 0.02454, 0.0, 0.01529, 0.0, 0.06556, 0.0, 0.06556, 0.3586, 0.6437, 0.2401, 0.5075, 0.2401, 0.5075, 0.3586, 0.6437, 0.0, 0.0, 0.0, 0.0, 0.0, 0.0, 0.0, 0.0, 0.0, 0.0, 0.0, 0.0, 0.0, 0.0, 0.0, 0.0, 0.0, 0.0, 0.0, 0.0, 0.0, 0.0, 0.0, 0.0, 0.0, 0.0, 0.0, 0.0, 0.0, 0.0, 0.0, 0.0, 0.0, 0.0, 0.0, 0.0, 0.0, 0.0, 0.0, 0.0, 0.0, 0.1311, 0.0, 0.1311, 0.0, 0.1311, 0.0, 0.1311, 0.0, 0.0, 0.0, 0.0, 0.0, 0.0, 0.0, 0.0, 0.0, 0.0, 0.0, 0.0, 0.0, 0.0, 0.0, 0.0, 0.0, 0.0, 0.0, 0.0, 0.0, 0.0, 0.0, 0.0, 0.0, 0.1311, 0.0, 0.1311, 0.0, 0.1311, 0.0, 0.1311, 0.0, 0.0, 0.0, 0.0, 0.0, 0.0, 0.0, 0.0, 0.0, 0.0, 0.0, 0.0, 0.0, 0.0, 0.0, 0.0, 0.0, 0.0, 0.0, 0.0, 0.0, 0.0, 0.0, 0.0, 0.0, 0.0, 0.0, 0.0, 0.0, 0.0, 0.0, 0.0, 0.0, 0.0, 0.0, 0.0, 0.0, 0.0, 0.0, 0.0, 0.0, 0.0, 0.0, 0.0, 0.0, 0.0, 0.0, 0.0, 0.0, 0.0, 0.0, 0.0, 0.0, 0.0, 0.0, 0.0, 0.0, 0.0, 0.0, 0.0, 0.0, 0.0, 0.0, 0.0, 0.0, 0.1311, 0.0, 0.1311, 0.0, 0.1311, 0.0, 0.1311, 0.0, 0.0, 0.0, 0.0, 0.0, 0.0, 0.0, 0.0, 0.0, 0.0, 0.0, 0.0, 0.0, 0.0, 0.0, 0.0, 0.0, 0.0, 0.0, 0.0, 0.0, 0.0, 0.0, 0.0, 0.0, 0.0, 0.0, 0.0, 0.0, 0.0, 0.0, 0.0, 0.0, 0.0, 0.0, 0.0, 0.0, 0.0, 0.0, 0.0, 0.0, 0.0, 0.0, 0.0, 0.0, 0.0, 0.0, 0.0, 0.0, 0.0, 0.0, 0.0, 0.0, 0.0, 0.0, 0.0, 0.0, 0.1311, 0.0, 0.1311, 0.0, 0.1311, 0.0, 0.1311, 0.0, 0.0, 0.0, 0.0, 0.0, 0.0, 0.0, 0.0, 0.0, 0.0, 0.0, 0.0, 0.0, 0.0, 0.0, 0.0, 0.0, 0.0, 0.0, 0.0, 0.0, 0.0, 0.0, 0.0, 0.0, 0.0, 0.0, 0.0, 0.0, 0.0, 0.0, 0.0, 0.0, 0.0, 0.0, 0.0, 0.0, 0.0, 0.0, 0.0, 0.0, 0.0, 0.0, 0.0, 0.0, 0.0, 0.0, 0.0, 0.0, 0.0, 0.0, 0.0, 0.0, 0.0, 0.0, 0.0, 0.0, 0.0, 0.0, 0.0, 0.0, 0.0, 0.0, 0.0, 0.0, 0.0, 0.0, 0.0, 0.0, 0.0, 0.0, 0.0, 0.0, 0.0, 0.0, 0.0, 0.0, 0.0, 0.0, 0.0, 0.0, 0.0, 0.0, 0.0, 0.0, 0.0, 0.0, 0.0, 0.0, 0.1311, 0.0, 0.1311, 0.0, 0.1311, 0.0, 0.1311, 0.0, 0.0, 0.0, 0.0, 0.0, 0.0, 0.0, 0.0, 0.0, 0.0, 0.0, 0.0, 0.0, 0.0, 0.0, 0.0, 0.0, 0.0, 0.0, 0.0, 0.0, 0.0, 0.0, 0.0, 0.0, 0.0, 0.0, 0.0, 0.0, 0.0, 0.0, 0.0, 0.0, 0.0, 0.0, 0.0, 0.0, 0.0, 0.0, 0.0, 0.0, 0.0, 0.0, 0.0, 0.0, 0.0, 0.0, 0.0, 0.0, 0.05433, 0.0, 0.1311, 0.0, 0.1175, 0.0, 0.07653, 0.0, 0.06556, 0.0, 0.1311, 0.0, 0.1311, 0.0, 0.1039, 0.0, 0.0, 0.0, 0.0, 0.0, 0.07669, 0.0, 0.0, 0.0, 0.0, 0.0, 0.06556, 0.0, 0.1039, 0.0, 0.07669, 0.0, 0.06556, 0.0, 0.1311, 0.0, 0.1311, 0.0, 0.1311, 0.0, 0.1311, 0.0, 0.1311, 0.0, 0.1311, 0.0, 0.06556, 0.0, 0.0, 0.0, 0.0, 0.0, 0.0, 0.0, 0.0, 0.0, 0.0, 0.0, 0.0, 0.0, 0.0, 0.0, 0.0])
me_plane.use_remesh_fix_poles = True
me_plane.use_remesh_preserve_attributes = False
me_plane.use_mirror_vertex_groups = False
me_plane.update()
me_beziercurve_002 = bpy.data.meshes.new('BezierCurve.002')
me_beziercurve_002.from_pydata([(0.2844, 1.177, 0.3698), (0.2844, 1.22, 0.3463), (0.2844, 1.258, 0.2937), (0.2844, 1.268, 0.2493), (0.2844, 1.258, 0.2152), (0.2844, 1.239, 0.1899), (0.2844, 1.204, 0.1391), (0.2844, 1.146, 0.1193), (0.2844, 1.084, 0.1185), (0.2844, 1.011, 0.1323), (0.2844, 0.9509, 0.1823), (0.2844, 0.9242, 0.2568), (0.2844, 0.9065, 0.356), (0.2844, 0.9228, 0.4478), (0.2844, 0.9678, 0.5022), (0.2844, 1.038, 0.5321), (0.2844, 1.13, 0.5378), (0.2844, 1.23, 0.5181), (0.2844, 1.324, 0.4755), (0.2844, 1.402, 0.4013), (0.2844, 1.452, 0.3305), (0.2844, 1.468, 0.276), (0.2844, 1.471, 0.2113), (0.2844, 1.429, 0.07131), (0.2844, 1.355, -0.06168), (0.2844, 1.313, -0.1117), (0.2844, 1.261, -0.1593), (0.2844, 1.202, -0.207), (0.2844, 1.139, -0.257), (0.2844, 1.074, -0.3119), (0.2844, 1.013, -0.3748), (0.2844, 0.9588, -0.4476), (0.2844, 0.9152, -0.5278), (0.2844, 0.8817, -0.6117), (0.2844, 0.8569, -0.6997), (0.2844, 0.8396, -0.7919), (0.2844, 0.8287, -0.8884), (0.2844, 0.8229, -0.9895), (0.2844, 0.8212, -1.096), (0.2844, 0.9375, 0.3043), (0.2844, 1.174, 0.127), (0.2844, 1.102, 0.3878), (0.2844, 1.032, 0.3724), (0.2849, 0.9974, 0.3636), (0.2843, 0.9588, 0.3386), (0.2844, 0.9153, 0.3064)], [(0, 1), (1, 2), (2, 3), (3, 4), (4, 5), (5, 6), (40, 7), (7, 8), (8, 9), (9, 10), (10, 11), (12, 13), (13, 14), (14, 15), (15, 16), (16, 17), (17, 18), (18, 19), (19, 20), (20, 21), (21, 22), (22, 23), (23, 24), (24, 25), (25, 26), (26, 27), (27, 28), (28, 29), (29, 30), (30, 31), (31, 32), (32, 33), (33, 34), (34, 35), (35, 36), (36, 37), (37, 38), (39, 11), (6, 40), (41, 0), (42, 41), (43, 42), (44, 43), (39, 44), (11, 45), (45, 12)], [])
_uv = me_beziercurve_002.uv_layers.new(name='UVMap')
_uv.uv.foreach_set('vector', [])
me_beziercurve_002.use_remesh_fix_poles = True
me_beziercurve_002.use_remesh_preserve_attributes = False
me_beziercurve_002.use_mirror_vertex_groups = False
me_beziercurve_002.update()

# ---- curves / text
cu_beziercurve_002 = bpy.data.curves.new('BezierCurve.002', 'CURVE')
cu_beziercurve_002.dimensions = '3D'
_sp = cu_beziercurve_002.splines.new('BEZIER'); _sp.bezier_points.add(6)
_sp.bezier_points.foreach_set('co', [0.02346, -0.08922, 0.5188, 0.02035, 0.004277, 0.3082, 0.02464, -0.4403, 0.4888, 0.03279, 0.1509, 0.5868, 0.03279, 0.1113, 0.03482, 0.03279, -0.2833, -0.3481, 0.03279, -0.4114, -0.9638])
_sp.bezier_points.foreach_set('handle_left', [0.02804, -0.1457, 0.5284, 0.0191, 0.06486, 0.396, 0.02464, -0.4337, 0.1695, 0.03279, -0.02034, 0.7757, 0.03279, 0.3121, 0.3135, 0.03279, -0.1795, -0.1821, 0.03279, -0.4114, -0.7138])
_sp.bezier_points.foreach_set('handle_right', [0.01889, -0.03277, 0.5093, 0.02254, -0.1008, 0.1559, 0.02464, -0.4468, 0.8081, 0.03279, 0.2365, 0.4924, 0.03279, 0.01084, -0.1045, 0.03279, -0.387, -0.5141, 0.03279, -0.4114, -1.964])
for _p, _l, _r in zip(_sp.bezier_points, ['ALIGNED', 'ALIGNED', 'ALIGNED', 'ALIGNED', 'ALIGNED', 'ALIGNED', 'ALIGNED'], ['ALIGNED', 'ALIGNED', 'ALIGNED', 'ALIGNED', 'ALIGNED', 'ALIGNED', 'ALIGNED']): _p.handle_left_type = _l; _p.handle_right_type = _r
_sp.order_u = 0
_sp.order_v = 0
_sp.resolution_u = 7
cu_beziercurve_002.use_path = True
cu_beziercurve_002.use_path_clamp = True
cu_beziercurve_002.bevel_resolution = 1
cu_beziercurve_002.extrude = 0.06
cu_beziercurve_002.resolution_u = 7
cu_beziercurve_002.fill_mode = 'FULL'

# ---- objects
ob_light = bpy.data.objects.new('Light', light_light)
ob_camera = bpy.data.objects.new('Camera', cam_camera)
ob_seat = bpy.data.objects.new('Seat', me_cylinder_001)
ob_chair_front = bpy.data.objects.new('CHAIR Front', None)
ob_circle = bpy.data.objects.new('Circle', me_circle)
ob_leg = bpy.data.objects.new('Leg', me_beziercurve)
ob_spare_leg = bpy.data.objects.new('Spare leg', me_beziercurve_001)
ob_circle_001 = bpy.data.objects.new('Circle.001', me_circle_001)
ob_spare_leg_001 = bpy.data.objects.new('Spare leg.001', cu_beziercurve_002)
ob_plane = bpy.data.objects.new('Plane', me_plane)
ob_spare_leg_002 = bpy.data.objects.new('Spare leg.002', me_beziercurve_002)

# ---- transforms, parenting, visibility, modifiers, constraints
ob_light.location = (4.076, 1.005, 5.904)
ob_light.rotation_euler = (0.6503, 0.05522, 1.866)
ob_light.lock_rotations_4d = False
ob_light.empty_display_type = 'ARROWS'
ob_light.color = (0.0, 0.0, 0.0, 0.0)
ob_light.lineart.crease_threshold = 0.0
ob_camera.location = (7.359, -6.926, 4.958)
ob_camera.rotation_euler = (1.109, 0.0, 0.8149)
ob_camera.lock_rotations_4d = False
ob_camera.empty_display_type = 'ARROWS'
ob_camera.color = (0.0, 0.0, 0.0, 0.0)
ob_camera.display_type = 'WIRE'
ob_camera.lineart.crease_threshold = 0.0
ob_seat.location = (0.0, -1.563, 0.008016)
ob_seat.scale = (0.2907, 0.2907, 0.2907)
ob_seat.lineart.crease_threshold = 0.0
_m = ob_seat.modifiers.new('Mirror', 'MIRROR')
_m.use_axis = (True, True, False)
_m.use_clip = True
_m = ob_seat.modifiers.new('Subdivision', 'SUBSURF')
_m.uv_smooth = 'PRESERVE_CORNERS'
_m = ob_seat.modifiers.new('Auto Smooth', 'NODES')
_m.node_group = ng_auto_smooth
_gi = [s.identifier for s in ng_auto_smooth.interface.items_tree if s.item_type == 'SOCKET' and s.in_out == 'INPUT']
_m[_gi[1]] = 3.142  # Angle
ob_chair_front.location = (1.232e-16, -0.7364, -0.07771)
ob_chair_front.rotation_euler = (1.571, -4.371e-08, 1.571)
ob_chair_front.scale = (0.1867, 0.1867, 0.1867)
ob_chair_front.empty_display_type = 'IMAGE'
ob_chair_front.empty_display_size = 5.0
ob_chair_front.use_empty_image_alpha = True
ob_chair_front.color = (1.0, 1.0, 1.0, 0.1366)
ob_chair_front.lineart.crease_threshold = 0.0
ob_circle.location = (0.0, -1.562, -0.2685)
ob_circle.scale = (0.2393, 0.2393, 0.2393)
ob_circle.lineart.crease_threshold = 0.0
_m = ob_circle.modifiers.new('Solidify', 'SOLIDIFY')
_m.thickness = 0.05
_m = ob_circle.modifiers.new('Auto Smooth', 'NODES')
_m.node_group = ng_auto_smooth
_gi = [s.identifier for s in ng_auto_smooth.interface.items_tree if s.item_type == 'SOCKET' and s.in_out == 'INPUT']
_m[_gi[1]] = 0.5236  # Angle
ob_leg.location = (-2.975e-17, -0.8006, -0.134)
ob_leg.scale = (0.3182, 0.3182, 0.3182)
ob_leg.lineart.crease_threshold = 0.0
_m = ob_leg.modifiers.new('Mirror', 'MIRROR')
_m.use_clip = True
_m = ob_leg.modifiers.new('Auto Smooth', 'NODES')
_m.node_group = ng_auto_smooth
_gi = [s.identifier for s in ng_auto_smooth.interface.items_tree if s.item_type == 'SOCKET' and s.in_out == 'INPUT']
_m[_gi[1]] = 0.5236  # Angle
ob_spare_leg.location = (-2.975e-17, -0.2791, -0.134)
ob_spare_leg.scale = (0.3182, 0.3182, 0.3182)
ob_spare_leg.lineart.crease_threshold = 0.0
_m = ob_spare_leg.modifiers.new('Auto Smooth', 'NODES')
_m.node_group = ng_auto_smooth
_gi = [s.identifier for s in ng_auto_smooth.interface.items_tree if s.item_type == 'SOCKET' and s.in_out == 'INPUT']
_m[_gi[1]] = 0.5236  # Angle
ob_circle_001.location = (0.01043, -0.85, 0.009944)
ob_circle_001.rotation_euler = (1.571, -0.0, 1.571)
ob_circle_001.scale = (-0.1106, -0.1106, -0.1106)
ob_circle_001.lineart.crease_threshold = 0.0
ob_spare_leg_001.location = (-2.975e-17, 0.1276, -0.134)
ob_spare_leg_001.scale = (0.3182, 0.3182, 0.3182)
ob_spare_leg_001.lineart.crease_threshold = 0.0
_m = ob_spare_leg_001.modifiers.new('Solidify', 'SOLIDIFY')
_m.thickness = 0.25
ob_plane.location = (0.01043, 0.09051, -0.06744)
ob_plane.rotation_euler = (1.571, -0.0, 1.571)
ob_plane.scale = (0.04715, 0.04715, 0.04715)
ob_plane.lineart.crease_threshold = 0.0
_m = ob_plane.modifiers.new('Mirror', 'MIRROR')
_m.use_axis = (True, True, False)
_m.use_clip = True
_m.mirror_object = ob_seat
_m = ob_plane.modifiers.new('Subdivision', 'SUBSURF')
_m.uv_smooth = 'PRESERVE_CORNERS'
_m = ob_plane.modifiers.new('Auto Smooth', 'NODES')
_m.node_group = ng_auto_smooth
_gi = [s.identifier for s in ng_auto_smooth.interface.items_tree if s.item_type == 'SOCKET' and s.in_out == 'INPUT']
_m[_gi[1]] = 0.857  # Angle
ob_spare_leg_002.location = (-3.573e-17, 0.4379, -0.1393)
ob_spare_leg_002.scale = (0.3182, -0.3182, 0.3182)
ob_spare_leg_002.lineart.crease_threshold = 0.0
_m = ob_spare_leg_002.modifiers.new('Auto Smooth', 'NODES')
_m.node_group = ng_auto_smooth
_gi = [s.identifier for s in ng_auto_smooth.interface.items_tree if s.item_type == 'SOCKET' and s.in_out == 'INPUT']
_m[_gi[1]] = 0.5236  # Angle

# ---- collection membership
col_collection.objects.link(ob_light)
col_collection.objects.link(ob_camera)
col_collection.objects.link(ob_seat)
col_collection.objects.link(ob_chair_front)
col_collection.objects.link(ob_circle)
col_collection.objects.link(ob_leg)
col_collection.objects.link(ob_spare_leg)
col_collection.objects.link(ob_circle_001)
col_collection.objects.link(ob_spare_leg_001)
col_collection.objects.link(ob_plane)
col_collection.objects.link(ob_spare_leg_002)

# ---- scene / render settings (as saved in the file)
scene.camera = ob_camera
scene.frame_start = 1; scene.frame_end = 250; scene.frame_set(4)
scene.render.engine = 'BLENDER_EEVEE_NEXT'
scene.cycles.use_denoising = False
scene.cycles.samples = 128
scene.cycles.sampling_pattern = 'TABULATED_SOBOL'
scene.cycles.use_adaptive_sampling = False
scene.cycles.use_light_tree = False
scene.view_settings.view_transform = 'Filmic'
bpy.context.view_layer.update()
